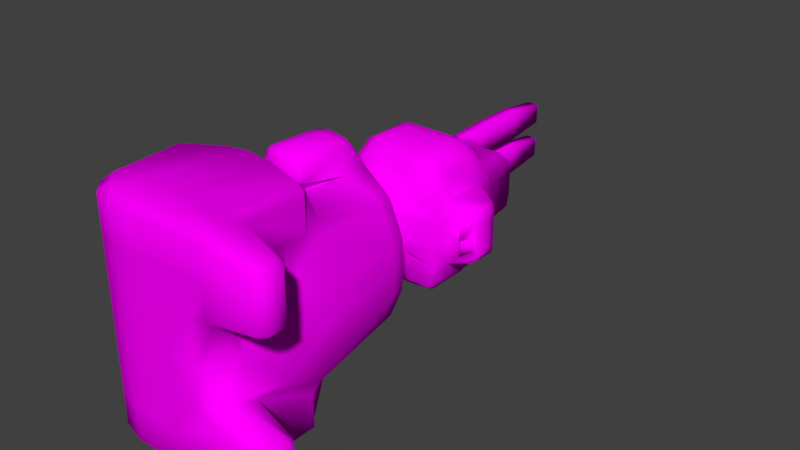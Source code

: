 # Source: rabbit.blend  (saved by Blender 2.79.0; exported with 4.5.12 LTS)
import bpy
from mathutils import Matrix  # noqa: F401  (used for matrix-valued properties, if any)

bpy.ops.wm.read_factory_settings(use_empty=True)
scene = bpy.context.scene
scene.name = 'Scene'

# ---- collections
col_collection_1 = bpy.data.collections.new('Collection 1'); scene.collection.children.link(col_collection_1)

# ---- images (referenced by path relative to the original .blend; pixels are not part of the script)
import os
ASSET_DIR = os.environ.get("B2B_ASSET_DIR", "")  # directory of the original .blend (textures are referenced by path, not embedded)
HERE = os.path.dirname(os.path.abspath(__file__))  # packed textures are extracted next to this script under _unpacked/

def load_image(name, relpath, width, height, colorspace="sRGB"):
    """Load a texture the original file referenced (path relative to the .blend, or extracted next to this script)."""
    p = next((c for c in (os.path.join(HERE, relpath), os.path.join(ASSET_DIR, relpath)) if relpath and os.path.exists(c)), "")
    if p:
        img = bpy.data.images.load(p, check_existing=True)
        img.name = name
    else:  # same state as the original file: an image datablock whose file is absent (Cycles renders it pink)
        img = bpy.data.images.new(name, width, height)
        img.source = "FILE"
        img.filepath = "//" + (relpath or name)
    img.colorspace_settings.name = colorspace
    return img
img_rabbit = load_image('rabbit', 'rabbit.png', 1024, 1024, 'sRGB')

# ---- materials (node trees are filled in below, after node groups)
mat_material_001 = bpy.data.materials.new('Material.001')
mat_material_001.alpha_threshold = 0.0
mat_material_001.roughness = 0.5

# ---- material node trees
mat_material_001.use_nodes = True; mat_material_001.node_tree.nodes.clear()
_N = mat_material_001.node_tree.nodes; _L = mat_material_001.node_tree.links
n0 = _N.new('ShaderNodeOutputMaterial'); n0.name = 'Material Output'; n0.location = (300, 300)
n1 = _N.new('ShaderNodeBsdfDiffuse'); n1.name = 'Diffuse BSDF'; n1.location = (10, 300)
n2 = _N.new('ShaderNodeTexImage'); n2.name = 'Image Texture'; n2.location = (-180, 300)
n2.width = 140
n2.image = img_rabbit
_L.new(n1.outputs[0], n0.inputs[0])
_L.new(n2.outputs[0], n1.inputs[0])
n0.is_active_output = True

# ---- world
world_world = bpy.data.worlds.new('World'); scene.world = world_world
world_world.color = (0.05088, 0.05088, 0.05088)
world_world.use_sun_shadow = False
world_world.sun_shadow_jitter_overblur = 0.0
world_world.cycles.sampling_method = 'MANUAL'

# ---- meshes
me_cube = bpy.data.meshes.new('Cube')
me_cube.from_pydata([(0.2256, -0.4823, -0.2256), (-0.1926, -0.3576, -0.2256), (0.2256, -0.35, -0.2256), (0.2648, -0.1381, -0.07525), (-0.09119, 0.2714, -0.03919), (-0.2418, -0.1628, -0.1128), (0.09119, 0.2714, -0.03919), (-0.2294, -0.3576, -0.1128), (-0.09718, 0.3448, -0.03837), (0.09183, 0.3448, -0.03837), (0.235, 0.1353, -0.0795), (-0.2295, 0.07232, -0.1128), (0.0752, -0.4823, -0.2256), (-0.0752, -0.4823, -0.2256), (-0.0752, -0.06207, -0.2256), (0.0752, -0.06207, -0.2256), (-0.0752, -0.381, -0.3542), (0.0752, -0.381, -0.3542), (-0.0752, -0.4823, -0.1128), (0.0752, -0.4823, -0.1128), (-0.09718, 0.5855, -0.03837), (-0.0752, 0.1353, -0.2256), (0.0752, 0.1353, -0.2256), (-0.09718, 0.5855, -0.1002), (-0.01431, -0.4823, -0.2256), (-0.01431, 0.2382, -0.2256), (0.09183, 0.606, -0.1264), (0.1943, 0.3621, -0.03837), (0.1943, 0.3621, -0.1002), (0.2113, 0.5855, -0.03837), (0.2113, 0.5855, -0.1002), (-0.09718, 0.7656, -0.03837), (-0.09718, 0.7613, -0.07582), (0.09183, 0.7936, -0.03837), (0.154, 0.778, -0.03837), (-0.01431, -0.04969, -0.2256), (-0.01431, -0.381, -0.3542), (-0.01431, -0.4823, -0.1128), (-0.02065, 0.3448, -0.1002), (-0.01431, 0.1353, -0.2256), (-0.01431, 0.1353, -0.3257), (-0.01735, 0.2714, -0.09881), (-0.02065, 0.606, -0.1264), (-0.02065, 0.7936, -0.01953), (-0.05593, 0.2327, -0.2069), (-0.05824, 0.3448, -0.1002), (-0.05361, 0.2714, -0.09881), (-0.05824, 0.606, -0.1264), (-0.05824, 0.7947, -0.01953), (-0.05824, 0.778, -0.1002), (-0.01735, 1.181, -0.02876), (-0.01735, 1.181, -0.09107), (-0.05361, 1.181, -0.02876), (-0.05361, 1.181, -0.09107), (-0.05361, 0.9065, -0.1092), (-0.05361, 1.044, -0.1092), (-0.01735, 1.044, -0.1092), (-0.01735, 0.9065, -0.1092), (-0.05361, 0.9065, -0.01066), (-0.05361, 1.044, -0.01066), (-0.01735, 1.044, -0.01066), (-0.01735, 0.9065, -0.01066), (-0.09718, 0.6239, -0.08155), (0.1766, 0.6239, -0.03837), (0.09183, 0.6239, -0.1002), (-0.09718, 0.6239, -0.03837), (-0.02065, 0.6239, -0.1002), (-0.05824, 0.6239, -0.1002), (0.1652, 0.606, -0.1264), (-0.12, 0.4039, -0.1002), (-0.12, 0.511, -0.1002), (-0.1313, 0.511, -0.03837), (-0.1313, 0.4039, -0.03837), (0.2113, 0.5396, -0.1002), (0.2113, 0.4039, -0.1002), (0.2113, 0.5396, -0.03837), (0.2113, 0.4039, -0.03837), (-0.08379, 0.4084, -0.2015), (-0.08379, 0.5118, -0.2015), (0.09119, 0.5118, -0.2157), (0.09119, 0.4084, -0.2157), (0.1512, 0.5118, -0.208), (0.1512, 0.4084, -0.208), (-0.01735, 0.4084, -0.2157), (-0.01735, 0.5118, -0.2157), (-0.05361, 0.4084, -0.2157), (-0.05361, 0.5118, -0.2157), (0.2965, 0.4953, -0.03837), (0.2965, 0.4196, -0.03837), (0.2856, 0.5009, -0.0798), (0.2856, 0.4176, -0.03837), (0.2759, 0.4158, -0.03837), (0.2687, 0.3772, -0.03919), (0.2632, 0.3848, -0.03919), (0.2687, 0.3772, -0.002213), (0.2632, 0.3848, -0.002213), (-0.09119, 0.5837, -0.1696), (-0.08379, 0.5453, -0.2015), (0.09119, 0.5925, -0.1706), (0.09119, 0.5453, -0.2157), (0.1512, 0.5453, -0.208), (0.156, 0.5925, -0.1706), (0.1772, 0.5693, -0.167), (-0.01735, 0.5453, -0.2157), (-0.01735, 0.5925, -0.1706), (-0.05361, 0.5453, -0.2157), (-0.05361, 0.5925, -0.1706), (-0.08563, 0.3621, -0.1638), (0.09183, 0.3621, -0.1734), (0.1742, 0.3621, -0.1734), (-0.02065, 0.3621, -0.1734), (-0.05824, 0.3621, -0.1734), (0.189, 0.5224, -0.1662), (0.1878, 0.4084, -0.1686), (-0.09119, 0.2714, -0.07019), (-0.07048, 0.2714, -0.0909), (-0.1391, 0.2382, -0.1689), (-0.1639, 0.2382, -0.1442), (0.06257, 0.2714, -0.09881), (0.09119, 0.2714, -0.07019), (0.161, 0.2071, -0.1511), (-0.07572, 0.3448, -0.09196), (-0.09718, 0.3448, -0.0705), (-0.1114, 0.3882, -0.1002), (-0.09189, 0.3621, -0.1293), (0.09183, 0.3448, -0.0705), (0.06217, 0.3448, -0.1002), (0.06995, 0.3621, -0.136), (0.1263, 0.3621, -0.08384), (-0.05368, -0.02056, -0.2598), (-0.0657, -0.00712, -0.2547), (0.06635, -0.00712, -0.2499), (0.05528, -0.02056, -0.2584), (-0.01431, -0.02056, -0.317), (-0.01431, -0.00712, -0.3305), (-0.01431, -0.00712, -0.2342), (-0.01431, -0.02056, -0.2484), (-0.04873, 0.1353, -0.3184), (-0.07022, 0.1353, -0.2912), (0.06523, 0.1353, -0.2931), (0.041, 0.1353, -0.3173), (-0.05677, -0.02056, -0.2825), (-0.03923, -0.02056, -0.3098), (-0.07022, -0.00712, -0.296), (-0.04873, -0.00712, -0.3232), (0.041, -0.00712, -0.3221), (0.06523, -0.00712, -0.2978), (0.02755, -0.02056, -0.3086), (0.05178, -0.02056, -0.2844), (-0.1878, 0.2134, -0.08488), (-0.1623, 0.2382, -0.07435), (0.2009, 0.2071, -0.06965), (0.2264, 0.1822, -0.0795), (-0.0752, 0.2134, -0.2256), (0.0752, 0.2134, -0.2256), (0.0478, 0.2338, -0.2146), (-0.01431, 0.2208, -0.2702), (-0.01431, 0.1753, -0.3178), (-0.03669, 0.2208, -0.2629), (-0.04873, 0.1753, -0.3105), (-0.04539, 0.2208, -0.2519), (-0.07022, 0.1753, -0.2832), (0.0404, 0.2208, -0.2521), (0.06523, 0.1753, -0.2851), (0.03071, 0.2208, -0.2618), (0.041, 0.1753, -0.3093), (0.2256, -0.165, -0.2256), (0.1987, -0.1006, -0.2256), (0.2256, -0.1352, -0.2015), (0.2256, -0.4823, -0.3273), (0.2256, -0.4554, -0.3542), (0.1987, -0.165, -0.3542), (0.1987, -0.1381, -0.3273), (0.2256, -0.165, -0.3273), (-0.1781, -0.1897, -0.3542), (-0.1926, -0.3576, -0.3273), (-0.1657, -0.3576, -0.3542), (0.2256, -0.35, -0.3273), (0.1987, -0.4079, -0.3542), (0.2256, -0.4823, -0.1397), (0.2256, -0.4554, -0.1128), (0.166, -0.4823, -0.1128), (0.2256, -0.4079, -0.1128), (0.2256, -0.35, -0.1397), (0.2592, -0.2848, -0.1128), (0.2256, -0.381, -0.05485), (0.3749, -0.4823, -0.227), (0.4019, -0.4554, -0.227), (0.3749, -0.4823, -0.3046), (0.3749, -0.4554, -0.3252), (0.4019, -0.4554, -0.3046), (0.3749, -0.381, -0.227), (0.4019, -0.4079, -0.227), (0.3749, -0.4079, -0.3252), (0.3749, -0.381, -0.3046), (0.4019, -0.4079, -0.3046), (0.3749, -0.4823, -0.1615), (0.4019, -0.4554, -0.1615), (0.3749, -0.4554, -0.1409), (0.3749, -0.381, -0.1615), (0.3749, -0.4079, -0.1409), (0.4019, -0.4079, -0.1615), (0.0752, -0.4823, -0.3273), (0.0752, -0.4554, -0.3542), (-0.0752, -0.4554, -0.3542), (-0.0752, -0.4823, -0.3273), (-0.0752, -0.09956, -0.3273), (-0.0752, -0.1265, -0.3542), (0.0752, -0.1265, -0.3542), (0.0752, -0.09956, -0.3273), (-0.01431, -0.4823, -0.3273), (-0.01431, -0.4554, -0.3542), (-0.01431, -0.1141, -0.3542), (-0.01431, -0.08719, -0.3273), (0.1951, 0.1353, -0.1752), (0.1736, 0.1353, -0.1964), (0.1395, 0.2071, -0.1723), (0.1865, 0.1822, -0.1752), (0.165, 0.1822, -0.1964), (-0.1803, -0.1253, -0.2256), (-0.1929, -0.1397, -0.2009), (-0.2009, 0.07232, -0.1714), (-0.1762, 0.07232, -0.1962), (-0.1647, 0.2134, -0.193), (-0.1894, 0.2134, -0.1683), (-0.1926, -0.1752, -0.3273), (-0.1926, -0.4191, -0.2256), (-0.1528, -0.4589, -0.2256), (-0.1528, -0.4589, -0.1128), (-0.1926, -0.4191, -0.1128), (-0.1259, -0.432, -0.3542), (-0.1657, -0.3922, -0.3542), (-0.1528, -0.4589, -0.3273), (-0.1926, -0.4191, -0.3273), (0.09183, 0.778, -0.07515), (0.09183, 0.753, -0.1002), (0.1324, 0.753, -0.1002), (0.154, 0.7678, -0.07515), (-0.02065, 0.778, -0.07515), (-0.02065, 0.753, -0.1002), (-0.0371, 0.778, -0.1002), (-0.01735, 0.8254, -0.1006), (0.1513, 0.6406, -0.1002), (0.1766, 0.6239, -0.07515), (0.2965, 0.4953, -0.06175), (0.2844, 0.4174, -0.08015), (0.2965, 0.4196, -0.06175), (0.2256, -0.4823, 0.2256), (0.2834, -0.1381, 2.14e-08), (-0.2418, -0.1628, -1.826e-08), (0.1753, -0.4823, 1.323e-08), (-0.1926, -0.3576, 0.2256), (0.2256, -0.35, 0.2256), (-0.2294, -0.3576, -1.732e-08), (0.2256, -0.381, 1.703e-08), (0.2648, -0.1381, 0.07525), (-0.09119, 0.2714, 0.03919), (-0.2418, -0.1628, 0.1128), (0.09119, 0.2714, 0.03919), (-0.2294, -0.3576, 0.1128), (0.09119, 0.2714, 6.885e-09), (-0.09119, 0.2714, -6.885e-09), (-0.09718, 0.3448, 0.03837), (0.09183, 0.3448, 0.03837), (0.09183, 0.3448, 6.933e-09), (-0.09718, 0.3448, -7.337e-09), (-0.2295, 0.07232, -1.732e-08), (0.2404, 0.1353, 1.815e-08), (0.235, 0.1353, 0.07951), (-0.2295, 0.07232, 0.1128), (0.0752, -0.4823, 0.2256), (-0.0752, -0.4823, 0.2256), (-0.0752, -0.06207, 0.2256), (0.0752, -0.06207, 0.2256), (-0.0752, -0.4823, -5.678e-09), (0.0752, -0.4823, 5.678e-09), (-0.0752, -0.381, 0.3542), (0.0752, -0.381, 0.3542), (-0.0752, -0.4823, 0.1128), (0.0752, -0.4823, 0.1128), (-0.09718, 0.5855, 0.03837), (-0.0752, 0.1353, 0.2256), (0.0752, 0.1353, 0.2256), (-0.09718, 0.5855, 0.1002), (-0.01431, -0.4823, 0.2256), (-0.01431, 0.2382, 0.2256), (-0.09718, 0.5855, -7.337e-09), (0.09183, 0.606, 0.1264), (0.1943, 0.3621, 0.03837), (0.1943, 0.3621, 1.467e-08), (0.1943, 0.3621, 0.1002), (0.2113, 0.5855, 0.03837), (0.2113, 0.5855, 1.595e-08), (0.2113, 0.5855, 0.1002), (-0.09718, 0.7656, 0.03837), (-0.09718, 0.7613, 0.07582), (0.09183, 0.7936, 0.03837), (0.09183, 0.7936, 6.933e-09), (-0.09718, 0.7718, -7.337e-09), (0.154, 0.778, 0.03837), (0.154, 0.778, 1.163e-08), (-0.01431, -0.04969, 0.2256), (-0.01431, -0.4823, -1.08e-09), (-0.01431, -0.381, 0.3542), (-0.01431, -0.4823, 0.1128), (-0.02065, 0.3448, 0.1002), (-0.01431, 0.1353, 0.2256), (-0.01431, 0.1353, 0.3257), (-0.01735, 0.2714, 0.09881), (-0.02065, 0.606, 0.1264), (-0.02065, 0.7936, -1.559e-09), (-0.02065, 0.7936, 0.01953), (-0.05593, 0.2327, 0.2069), (-0.05824, 0.3448, 0.1002), (-0.05361, 0.2714, 0.09881), (-0.05824, 0.606, 0.1264), (-0.05824, 0.7947, -4.397e-09), (-0.05824, 0.7947, 0.01953), (-0.05824, 0.778, 0.1002), (-0.01735, 1.181, 0.02876), (-0.01735, 1.181, 0.09107), (-0.05361, 1.181, 0.02876), (-0.05361, 1.181, 0.09107), (-0.05361, 0.9065, 0.1092), (-0.05361, 1.044, 0.1092), (-0.01735, 1.044, 0.1092), (-0.01735, 0.9065, 0.1092), (-0.05361, 0.9065, 0.01066), (-0.05361, 1.044, 0.01066), (-0.01735, 1.044, 0.01066), (-0.01735, 0.9065, 0.01066), (-0.09718, 0.6239, 0.08155), (0.1766, 0.6239, 0.03837), (0.1766, 0.6239, 1.333e-08), (0.09183, 0.6239, 0.1002), (-0.09718, 0.6239, 0.03837), (-0.09718, 0.6239, -7.337e-09), (-0.02065, 0.6239, 0.1002), (-0.05824, 0.6239, 0.1002), (0.1652, 0.606, 0.1264), (-0.1313, 0.4039, -9.916e-09), (-0.1313, 0.511, -9.916e-09), (-0.12, 0.4039, 0.1002), (-0.12, 0.511, 0.1002), (-0.1313, 0.511, 0.03837), (-0.1313, 0.4039, 0.03837), (0.2113, 0.5396, 0.1002), (0.2113, 0.4039, 0.1002), (0.2113, 0.5396, 0.03837), (0.2113, 0.4039, 0.03837), (0.2113, 0.5396, 1.595e-08), (0.2113, 0.4039, 1.595e-08), (-0.08379, 0.4084, 0.2015), (-0.08379, 0.5118, 0.2015), (0.09119, 0.5118, 0.2157), (0.09119, 0.4084, 0.2157), (0.1512, 0.5118, 0.208), (0.1512, 0.4084, 0.208), (-0.01735, 0.4084, 0.2157), (-0.01735, 0.5118, 0.2157), (-0.05361, 0.4084, 0.2157), (-0.05361, 0.5118, 0.2157), (0.2965, 0.4953, 0.03837), (0.2965, 0.4196, 0.03837), (0.2965, 0.4953, 2.238e-08), (0.2965, 0.4196, 2.238e-08), (0.2856, 0.5009, 0.0798), (0.2856, 0.4176, 0.03837), (0.2856, 0.4176, 2.157e-08), (0.2759, 0.4158, 0.03837), (0.2759, 0.4158, 2.083e-08), (0.2856, 0.4176, 2.157e-08), (0.2759, 0.4158, 2.083e-08), (0.2687, 0.3772, 0.03919), (0.2632, 0.3848, 0.03919), (0.2687, 0.3772, 0.002213), (0.2632, 0.3848, 0.002213), (-0.09119, 0.5837, 0.1696), (-0.08379, 0.5453, 0.2015), (0.09119, 0.5925, 0.1706), (0.09119, 0.5453, 0.2157), (0.1512, 0.5453, 0.208), (0.156, 0.5925, 0.1706), (0.1772, 0.5693, 0.167), (-0.01735, 0.5453, 0.2157), (-0.01735, 0.5925, 0.1706), (-0.05361, 0.5453, 0.2157), (-0.05361, 0.5925, 0.1706), (-0.08563, 0.3621, 0.1638), (0.09183, 0.3621, 0.1734), (0.1742, 0.3621, 0.1734), (-0.02065, 0.3621, 0.1734), (-0.05824, 0.3621, 0.1734), (0.189, 0.5224, 0.1662), (0.1878, 0.4084, 0.1686), (-0.09119, 0.2714, 0.07019), (-0.07048, 0.2714, 0.0909), (-0.1391, 0.2382, 0.1689), (-0.1639, 0.2382, 0.1442), (0.06257, 0.2714, 0.09881), (0.09119, 0.2714, 0.07019), (0.161, 0.2071, 0.1511), (-0.07572, 0.3448, 0.09196), (-0.09718, 0.3448, 0.0705), (-0.1114, 0.3882, 0.1002), (-0.09189, 0.3621, 0.1293), (0.09183, 0.3448, 0.0705), (0.06217, 0.3448, 0.1002), (0.06995, 0.3621, 0.136), (0.1263, 0.3621, 0.08384), (-0.05368, -0.02056, 0.2598), (-0.0657, -0.00712, 0.2547), (0.06635, -0.00712, 0.2499), (0.05528, -0.02056, 0.2584), (-0.01431, -0.02056, 0.317), (-0.01431, -0.00712, 0.3305), (-0.01431, -0.00712, 0.2342), (-0.01431, -0.02056, 0.2484), (-0.04873, 0.1353, 0.3184), (-0.07022, 0.1353, 0.2912), (0.06523, 0.1353, 0.2931), (0.041, 0.1353, 0.3173), (-0.05677, -0.02056, 0.2825), (-0.03923, -0.02056, 0.3098), (-0.07022, -0.00712, 0.296), (-0.04873, -0.00712, 0.3232), (0.041, -0.00712, 0.3221), (0.06523, -0.00712, 0.2978), (0.02755, -0.02056, 0.3086), (0.05178, -0.02056, 0.2844), (0.2318, 0.1822, 1.75e-08), (0.2063, 0.2071, 1.557e-08), (-0.1623, 0.2382, -1.225e-08), (-0.1878, 0.2134, -1.418e-08), (-0.1878, 0.2134, 0.08488), (-0.1623, 0.2382, 0.07435), (0.2009, 0.2071, 0.06965), (0.2264, 0.1822, 0.07951), (-0.0752, 0.2134, 0.2256), (0.0752, 0.2134, 0.2256), (0.0478, 0.2338, 0.2146), (-0.01431, 0.2208, 0.2702), (-0.01431, 0.1753, 0.3178), (-0.03669, 0.2208, 0.2629), (-0.04873, 0.1753, 0.3105), (-0.04539, 0.2208, 0.2519), (-0.07022, 0.1753, 0.2832), (0.0404, 0.2208, 0.2521), (0.06523, 0.1753, 0.2851), (0.03071, 0.2208, 0.2618), (0.041, 0.1753, 0.3093), (0.2256, -0.165, 0.2256), (0.1987, -0.1006, 0.2256), (0.2256, -0.1352, 0.2015), (0.2256, -0.4823, 0.3273), (0.2256, -0.4554, 0.3542), (0.1987, -0.165, 0.3542), (0.1987, -0.1381, 0.3273), (0.2256, -0.165, 0.3273), (-0.1781, -0.1897, 0.3542), (-0.1926, -0.3576, 0.3273), (-0.1657, -0.3576, 0.3542), (0.2256, -0.35, 0.3273), (0.1987, -0.4079, 0.3542), (0.2256, -0.4823, 0.1397), (0.2256, -0.4554, 0.1128), (0.166, -0.4823, 0.1128), (0.2256, -0.4079, 0.1128), (0.2256, -0.35, 0.1397), (0.2592, -0.2848, 0.1128), (0.2256, -0.381, 0.05485), (0.3749, -0.4823, 0.227), (0.4019, -0.4554, 0.227), (0.3749, -0.4823, 0.3046), (0.3749, -0.4554, 0.3252), (0.4019, -0.4554, 0.3046), (0.3749, -0.381, 0.227), (0.4019, -0.4079, 0.227), (0.3749, -0.4079, 0.3252), (0.3749, -0.381, 0.3046), (0.4019, -0.4079, 0.3046), (0.3749, -0.4823, 0.1615), (0.4019, -0.4554, 0.1615), (0.3749, -0.4554, 0.1409), (0.3749, -0.381, 0.1615), (0.3749, -0.4079, 0.1409), (0.4019, -0.4079, 0.1615), (0.0752, -0.4823, 0.3273), (0.0752, -0.4554, 0.3542), (-0.0752, -0.4554, 0.3542), (-0.0752, -0.4823, 0.3273), (-0.0752, -0.09956, 0.3273), (-0.0752, -0.1265, 0.3542), (0.0752, -0.1265, 0.3542), (0.0752, -0.09956, 0.3273), (-0.01431, -0.4823, 0.3273), (-0.01431, -0.4554, 0.3542), (-0.01431, -0.1141, 0.3542), (-0.01431, -0.08719, 0.3273), (0.1951, 0.1353, 0.1752), (0.1736, 0.1353, 0.1964), (0.1395, 0.2071, 0.1723), (0.1865, 0.1822, 0.1752), (0.165, 0.1822, 0.1964), (-0.1803, -0.1253, 0.2256), (-0.1929, -0.1397, 0.2009), (-0.2009, 0.07232, 0.1714), (-0.1762, 0.07232, 0.1962), (-0.1647, 0.2134, 0.193), (-0.1894, 0.2134, 0.1683), (-0.1926, -0.1752, 0.3273), (-0.1926, -0.4191, 0.2256), (-0.1528, -0.4589, 0.2256), (-0.1926, -0.4191, -1.454e-08), (-0.1528, -0.4589, -1.153e-08), (-0.1528, -0.4589, 0.1128), (-0.1926, -0.4191, 0.1128), (-0.1259, -0.432, 0.3542), (-0.1657, -0.3922, 0.3542), (-0.1528, -0.4589, 0.3273), (-0.1926, -0.4191, 0.3273), (0.09183, 0.778, 0.07515), (0.09183, 0.753, 0.1002), (0.1324, 0.753, 0.1002), (0.154, 0.7678, 0.07515), (-0.02065, 0.778, 0.07515), (-0.02065, 0.753, 0.1002), (-0.0371, 0.778, 0.1002), (-0.01735, 0.8254, 0.1006), (0.1513, 0.6406, 0.1002), (0.1766, 0.6239, 0.07515), (0.2965, 0.4953, 0.06175), (0.2844, 0.4174, 0.08015), (0.2965, 0.4196, 0.06175)], [], [(182, 180, 198, 200), (219, 14, 206, 225), (151, 431, 430, 152), (150, 117, 224, 149), (166, 2, 177, 173), (1, 220, 225, 175), (261, 4, 150, 432), (185, 184, 3, 248, 254), (228, 227, 13, 18), (176, 174, 207, 16), (170, 178, 193, 189), (166, 168, 183, 2), (0, 169, 188, 186), (260, 6, 9, 264), (13, 227, 232, 205), (17, 208, 171, 178), (250, 180, 182, 185, 254), (155, 216, 218, 154), (10, 152, 430, 267), (22, 154, 218, 215), (4, 261, 265, 8), (211, 36, 17, 203), (192, 187, 190, 195), (0, 12, 202, 169), (253, 249, 5, 7), (2, 183, 199, 191), (179, 0, 186, 196), (154, 22, 139, 163), (115, 121, 45, 46), (149, 11, 266, 433), (28, 128, 127, 108, 109), (15, 22, 215, 167), (40, 140, 145, 134), (41, 38, 126, 118), (222, 223, 153, 21), (275, 19, 181, 250), (249, 266, 11, 5), (15, 167, 172, 209), (219, 222, 21, 14), (7, 5, 220, 1), (35, 39, 22, 15), (21, 138, 143, 130), (25, 155, 162, 164, 156), (123, 122, 8, 72, 69), (176, 231, 233, 175), (3, 10, 267, 248), (226, 1, 175, 233), (12, 24, 210, 202), (203, 17, 178, 170), (14, 35, 213, 206), (177, 2, 191, 194), (212, 36, 16, 207), (11, 149, 224, 221), (36, 212, 208, 17), (4, 114, 117, 150), (44, 116, 115, 46), (514, 228, 18, 274), (37, 24, 12, 19), (228, 514, 513, 229), (39, 21, 130, 135), (158, 156, 157, 159), (139, 22, 131, 146), (22, 39, 135, 131), (67, 62, 32, 49), (62, 65, 31, 32), (30, 73, 112, 102), (302, 37, 19, 275), (70, 71, 20, 23), (75, 73, 30, 29), (71, 341, 286, 20), (350, 75, 29, 292), (241, 240, 49, 54, 57), (63, 243, 237, 34), (79, 84, 103, 99), (26, 68, 101, 98), (23, 47, 106, 96), (79, 99, 100, 81), (264, 9, 27, 289), (242, 64, 235, 236), (43, 33, 234, 238), (310, 297, 33, 43), (33, 297, 300, 34), (333, 63, 34, 300), (56, 55, 53, 51), (65, 336, 298, 31), (42, 26, 98, 104), (234, 33, 34, 237), (40, 134, 144, 137), (129, 136, 135, 130), (74, 28, 109, 113), (46, 45, 38, 41), (40, 157, 165, 140), (274, 18, 37, 302), (25, 158, 160, 44), (13, 205, 210, 24), (316, 310, 43, 48), (46, 41, 25, 44), (210, 205, 204, 211), (18, 13, 24, 37), (6, 119, 125, 9), (134, 133, 142, 144), (35, 15, 209, 213), (158, 25, 156), (166, 167, 168), (86, 78, 97, 105), (31, 48, 49, 32), (47, 42, 104, 106), (43, 238, 241, 57, 61), (52, 50, 51, 53), (55, 59, 52, 53), (60, 56, 51, 50), (59, 60, 50, 52), (48, 43, 61, 58), (58, 61, 60, 59), (29, 30, 243, 63), (61, 57, 56, 60), (49, 48, 58, 54), (54, 58, 59, 55), (66, 67, 49, 240, 239), (57, 54, 55, 56), (42, 47, 67, 66), (26, 42, 66, 64), (298, 316, 48, 31), (20, 286, 336, 65), (242, 68, 26, 64), (23, 20, 65, 62), (47, 23, 62, 67), (38, 45, 111, 110), (84, 86, 105, 103), (83, 85, 86, 84), (80, 83, 84, 79), (102, 101, 68, 30), (73, 74, 113, 112), (9, 125, 128, 28, 27), (69, 70, 78, 77), (127, 126, 38, 110, 108), (80, 79, 81, 82), (85, 77, 78, 86), (364, 365, 88, 87), (90, 246, 88), (27, 28, 74, 76), (292, 29, 63, 333), (124, 123, 69, 77, 107), (69, 72, 71, 70), (8, 265, 340, 72), (244, 89, 73, 75, 87), (76, 74, 245, 246, 91), (371, 90, 88, 365), (90, 371, 94, 92), (364, 87, 75, 350), (91, 246, 90), (351, 76, 91, 372), (88, 246, 244, 87), (72, 340, 341, 71), (225, 206, 207, 174), (19, 12, 0, 179, 181), (21, 153, 161, 138), (187, 192, 201, 197), (95, 93, 92, 94), (371, 372, 95, 94), (372, 91, 93, 95), (91, 90, 92, 93), (100, 101, 102), (104, 98, 99, 103), (98, 101, 100, 99), (106, 104, 103, 105), (96, 106, 105, 97), (70, 23, 96, 97, 78), (83, 80, 108, 110), (109, 108, 80, 82), (85, 83, 110, 111), (77, 85, 111, 107), (45, 121, 124, 107, 111), (113, 109, 82), (102, 112, 81, 100), (112, 113, 82, 81), (114, 115, 116, 117), (118, 119, 120), (121, 122, 123, 124), (125, 126, 127, 128), (114, 122, 121, 115), (125, 119, 118, 126), (114, 4, 8, 122), (132, 148, 146, 131), (132, 136, 133, 147, 148), (136, 132, 131, 135), (136, 129, 141, 142, 133), (141, 129, 130, 143), (134, 145, 147, 133), (163, 139, 140, 165), (146, 148, 147, 145), (144, 142, 141, 143), (137, 144, 143, 138), (145, 140, 139, 146), (159, 137, 138, 161), (120, 151, 152, 217), (116, 44, 153, 223), (432, 150, 149, 433), (260, 431, 151, 6), (120, 119, 6, 151), (160, 158, 159, 161), (164, 162, 163, 165), (44, 160, 161, 153), (156, 164, 165, 157), (162, 155, 154, 163), (171, 172, 173), (179, 180, 181), (182, 183, 184, 185), (188, 189, 190), (193, 194, 195), (196, 197, 198), (199, 200, 201), (170, 189, 188, 169), (205, 232, 230, 204), (230, 231, 176, 16, 204), (209, 172, 171, 208), (166, 173, 172, 167), (173, 177, 178, 171), (196, 186, 187, 197), (195, 190, 189, 193), (190, 187, 186, 188), (192, 195, 194, 191), (191, 199, 201, 192), (200, 198, 197, 201), (182, 200, 199, 183), (177, 194, 193, 178), (198, 180, 179, 196), (169, 202, 203, 170), (206, 213, 212, 207), (174, 176, 175, 225), (213, 209, 208, 212), (202, 210, 211, 203), (36, 211, 204, 16), (168, 214, 10, 3), (120, 217, 218, 216), (215, 218, 217, 214), (214, 168, 167, 215), (214, 217, 152, 10), (222, 219, 220, 221), (116, 223, 224, 117), (223, 222, 221, 224), (225, 220, 219), (5, 11, 221, 220), (7, 229, 513, 253), (227, 228, 229, 226), (230, 232, 233, 231), (226, 233, 232, 227), (229, 7, 1, 226), (241, 238, 240), (242, 243, 30, 68), (238, 234, 235, 239), (234, 237, 236, 235), (237, 243, 242, 236), (64, 66, 239, 235), (27, 76, 351, 289), (244, 246, 245, 89), (89, 245, 74, 73), (155, 118, 120, 216), (41, 118, 155, 25), (137, 159, 157, 40), (14, 21, 39, 35), (239, 240, 238), (180, 250, 181), (183, 168, 184), (168, 3, 184), (467, 485, 483, 465), (504, 510, 491, 272), (436, 437, 430, 431), (435, 434, 509, 398), (451, 458, 462, 252), (251, 460, 510, 505), (261, 432, 435, 256), (470, 254, 248, 255, 469), (515, 278, 271, 512), (461, 276, 492, 459), (455, 474, 478, 463), (451, 252, 468, 453), (247, 471, 473, 454), (260, 264, 263, 258), (271, 490, 519, 512), (277, 463, 456, 493), (250, 254, 470, 467, 465), (440, 439, 503, 501), (268, 267, 430, 437), (282, 500, 503, 439), (256, 262, 265, 261), (496, 488, 277, 303), (477, 480, 475, 472), (247, 454, 487, 270), (253, 259, 257, 249), (252, 476, 484, 468), (464, 481, 471, 247), (439, 448, 420, 282), (396, 314, 313, 402), (434, 433, 266, 269), (290, 390, 389, 408, 409), (273, 452, 500, 282), (307, 415, 426, 421), (308, 399, 407, 305), (507, 281, 438, 508), (275, 250, 466, 279), (249, 257, 269, 266), (273, 494, 457, 452), (504, 272, 281, 507), (259, 251, 505, 257), (301, 273, 282, 306), (281, 411, 424, 419), (285, 441, 449, 447, 440), (404, 342, 345, 262, 403), (461, 460, 520, 518), (255, 248, 267, 268), (511, 520, 460, 251), (270, 487, 495, 284), (488, 455, 463, 277), (272, 491, 498, 301), (462, 479, 476, 252), (497, 492, 276, 303), (269, 506, 509, 434), (303, 277, 493, 497), (256, 435, 398, 395), (312, 314, 396, 397), (514, 274, 278, 515), (304, 279, 270, 284), (515, 516, 513, 514), (306, 416, 411, 281), (443, 444, 442, 441), (420, 427, 412, 282), (282, 412, 416, 306), (338, 318, 295, 331), (331, 295, 294, 335), (293, 383, 393, 346), (302, 275, 279, 304), (343, 283, 280, 344), (348, 291, 293, 346), (344, 280, 286, 341), (350, 292, 291, 348), (528, 326, 323, 318, 527), (332, 299, 524, 530), (354, 380, 384, 359), (287, 379, 382, 339), (283, 377, 387, 315), (354, 356, 381, 380), (264, 289, 288, 263), (529, 523, 522, 334), (311, 525, 521, 296), (310, 311, 296, 297), (296, 299, 300, 297), (333, 300, 299, 332), (325, 320, 322, 324), (335, 294, 298, 336), (309, 385, 379, 287), (521, 524, 299, 296), (307, 418, 425, 415), (410, 411, 416, 417), (347, 394, 390, 290), (314, 308, 305, 313), (307, 421, 450, 442), (274, 302, 304, 278), (285, 312, 445, 443), (271, 284, 495, 490), (316, 317, 311, 310), (314, 312, 285, 308), (495, 496, 489, 490), (278, 304, 284, 271), (258, 263, 406, 400), (415, 425, 423, 414), (301, 498, 494, 273), (443, 441, 285), (451, 453, 452), (361, 386, 378, 353), (294, 295, 318, 317), (315, 387, 385, 309), (311, 330, 326, 528, 525), (321, 322, 320, 319), (324, 322, 321, 328), (329, 319, 320, 325), (328, 321, 319, 329), (317, 327, 330, 311), (327, 328, 329, 330), (291, 332, 530, 293), (330, 329, 325, 326), (318, 323, 327, 317), (323, 324, 328, 327), (337, 526, 527, 318, 338), (326, 325, 324, 323), (309, 337, 338, 315), (287, 334, 337, 309), (298, 294, 317, 316), (280, 335, 336, 286), (529, 334, 287, 339), (283, 331, 335, 280), (315, 338, 331, 283), (305, 391, 392, 313), (359, 384, 386, 361), (358, 359, 361, 360), (355, 354, 359, 358), (383, 293, 339, 382), (346, 393, 394, 347), (263, 288, 290, 409, 406), (342, 352, 353, 343), (408, 389, 391, 305, 407), (355, 357, 356, 354), (360, 361, 353, 352), (364, 362, 363, 365), (367, 363, 533), (288, 349, 347, 290), (292, 333, 332, 291), (405, 388, 352, 342, 404), (342, 343, 344, 345), (262, 345, 340, 265), (531, 362, 348, 346, 366), (349, 369, 533, 532, 347), (371, 365, 363, 367), (367, 373, 375, 371), (364, 350, 348, 362), (369, 367, 533), (351, 372, 369, 349), (351, 370, 372), (363, 362, 531, 533), (345, 344, 341, 340), (370, 368, 371, 372), (368, 365, 371), (510, 459, 492, 491), (279, 466, 464, 247, 270), (281, 419, 446, 438), (472, 482, 486, 477), (376, 375, 373, 374), (371, 375, 376, 372), (372, 376, 374, 369), (369, 374, 373, 367), (381, 383, 382), (385, 384, 380, 379), (379, 380, 381, 382), (387, 386, 384, 385), (377, 378, 386, 387), (343, 353, 378, 377, 283), (358, 391, 389, 355), (390, 357, 355, 389), (360, 392, 391, 358), (352, 388, 392, 360), (313, 392, 388, 405, 402), (394, 357, 390), (383, 381, 356, 393), (393, 356, 357, 394), (395, 398, 397, 396), (399, 401, 400), (402, 405, 404, 403), (406, 409, 408, 407), (395, 396, 402, 403), (406, 407, 399, 400), (395, 403, 262, 256), (413, 412, 427, 429), (413, 429, 428, 414, 417), (417, 416, 412, 413), (417, 414, 423, 422, 410), (422, 424, 411, 410), (415, 414, 428, 426), (448, 450, 421, 420), (427, 426, 428, 429), (425, 424, 422, 423), (418, 419, 424, 425), (426, 427, 420, 421), (444, 446, 419, 418), (401, 502, 437, 436), (397, 508, 438, 312), (432, 433, 434, 435), (260, 258, 436, 431), (401, 436, 258, 400), (445, 446, 444, 443), (449, 450, 448, 447), (312, 438, 446, 445), (441, 442, 450, 449), (447, 448, 439, 440), (456, 458, 457), (464, 466, 465), (467, 470, 469, 468), (473, 475, 474), (478, 480, 479), (481, 483, 482), (484, 486, 485), (455, 454, 473, 474), (490, 489, 517, 519), (517, 489, 276, 461, 518), (494, 493, 456, 457), (451, 452, 457, 458), (458, 456, 463, 462), (481, 482, 472, 471), (480, 478, 474, 475), (475, 473, 471, 472), (477, 476, 479, 480), (476, 477, 486, 484), (485, 486, 482, 483), (467, 468, 484, 485), (462, 463, 478, 479), (483, 481, 464, 465), (454, 455, 488, 487), (491, 492, 497, 498), (459, 510, 460, 461), (498, 497, 493, 494), (487, 488, 496, 495), (303, 276, 489, 496), (453, 255, 268, 499), (401, 501, 503, 502), (500, 499, 502, 503), (499, 500, 452, 453), (499, 268, 437, 502), (507, 506, 505, 504), (397, 398, 509, 508), (508, 509, 506, 507), (510, 504, 505), (257, 505, 506, 269), (259, 253, 513, 516), (512, 511, 516, 515), (517, 518, 520, 519), (511, 512, 519, 520), (516, 511, 251, 259), (528, 527, 525), (529, 339, 293, 530), (525, 526, 522, 521), (521, 522, 523, 524), (524, 523, 529, 530), (334, 522, 526, 337), (288, 289, 351, 349), (531, 366, 532, 533), (366, 346, 347, 532), (440, 501, 401, 399), (308, 285, 440, 399), (418, 307, 442, 444), (272, 301, 306, 281), (526, 525, 527), (465, 466, 250), (468, 469, 453), (453, 469, 255)])
me_cube.polygons.foreach_set('use_smooth', [True] * 533)
_uv = me_cube.uv_layers.new(name='UVMap')
_uv.uv.foreach_set('vector', [0.9414, 0.791, 0.929, 0.814, 0.8554, 0.7743, 0.8678, 0.7513, 0.786, 0.5626, 0.7879, 0.6376, 0.7334, 0.6215, 0.7268, 0.5621, 0.3113, 0.5183, 0.2987, 0.5622, 0.2753, 0.5561, 0.2919, 0.5087, 0.4983, 0.3325, 0.4599, 0.339, 0.4458, 0.3243, 0.4862, 0.3131, 0.6504, 0.7769, 0.5453, 0.7632, 0.557, 0.7046, 0.6415, 0.7271, 0.6943, 0.4638, 0.7941, 0.5462, 0.7268, 0.5621, 0.6667, 0.5129, 0.5662, 0.3694, 0.5393, 0.3833, 0.4983, 0.3325, 0.5452, 0.3159, 0.05633, 0.301, 0.1055, 0.3368, 0.1328, 0.4125, 0.09936, 0.4447, 0.0208, 0.3113, 0.1787, 0.1232, 0.1885, 0.1675, 0.1636, 0.1768, 0.142, 0.1369, 0.6557, 0.5273, 0.7133, 0.5669, 0.7172, 0.6154, 0.6194, 0.5536, 0.8394, 0.9279, 0.8295, 0.9562, 0.7643, 0.8828, 0.7838, 0.8654, 0.1827, 0.3453, 0.1851, 0.3634, 0.1024, 0.3017, 0.1376, 0.2876, 0.8875, 0.8681, 0.853, 0.912, 0.7962, 0.8515, 0.8225, 0.8179, 0.3931, 0.5781, 0.4011, 0.55, 0.4512, 0.5705, 0.4418, 0.596, 0.5755, 0.4456, 0.6236, 0.4434, 0.6203, 0.4974, 0.5783, 0.506, 0.5773, 0.6185, 0.6867, 0.6745, 0.6454, 0.7115, 0.5338, 0.6759, 0.008749, 0.2277, 0.08021, 0.2581, 0.08222, 0.2808, 0.05633, 0.301, 0.0208, 0.3113, 0.3781, 0.4206, 0.3425, 0.4572, 0.3231, 0.4473, 0.3614, 0.4216, 0.2665, 0.4988, 0.2919, 0.5087, 0.2753, 0.5561, 0.2455, 0.5438, 0.3337, 0.3981, 0.3614, 0.4216, 0.3231, 0.4473, 0.3021, 0.4367, 0.5393, 0.3833, 0.5662, 0.3694, 0.5948, 0.4146, 0.5712, 0.4295, 0.5674, 0.5541, 0.6012, 0.5782, 0.5773, 0.6185, 0.54, 0.5983, 0.8625, 0.6959, 0.8383, 0.6922, 0.8462, 0.6554, 0.867, 0.6598, 0.1193, 0.2438, 0.1295, 0.2085, 0.1498, 0.2249, 0.1373, 0.2408, 0.2482, 0.0556, 0.3709, 0.1021, 0.3352, 0.1627, 0.2408, 0.121, 0.9631, 0.7123, 0.9557, 0.759, 0.8748, 0.7341, 0.8823, 0.6991, 0.9167, 0.8309, 0.8875, 0.8681, 0.8225, 0.8179, 0.8448, 0.7896, 0.03572, 0.8029, 0.07913, 0.7849, 0.0949, 0.8228, 0.07086, 0.8276, 0.4964, 0.4122, 0.5366, 0.4541, 0.5267, 0.4629, 0.4865, 0.4235, 0.4862, 0.3131, 0.4309, 0.2491, 0.488, 0.2045, 0.5366, 0.2931, 0.4799, 0.09255, 0.5251, 0.0871, 0.5574, 0.1256, 0.5401, 0.1478, 0.4871, 0.1412, 0.2673, 0.337, 0.3337, 0.3981, 0.3021, 0.4367, 0.2109, 0.3616, 0.1169, 0.6359, 0.121, 0.6092, 0.1953, 0.6264, 0.1869, 0.6567, 0.4683, 0.446, 0.5091, 0.4806, 0.4727, 0.526, 0.4241, 0.4959, 0.3918, 0.2857, 0.4346, 0.3349, 0.4086, 0.3678, 0.3804, 0.3439, 0.02689, 0.1511, 0.09142, 0.1864, 0.07636, 0.2262, 0.008749, 0.2277, 0.3709, 0.1021, 0.488, 0.2045, 0.4309, 0.2491, 0.3352, 0.1627, 0.7485, 0.7173, 0.6912, 0.7675, 0.658, 0.7226, 0.7016, 0.684, 0.3127, 0.2282, 0.3918, 0.2857, 0.3804, 0.3439, 0.3091, 0.2854, 0.2408, 0.121, 0.3352, 0.1627, 0.3151, 0.2137, 0.2277, 0.1695, 0.2971, 0.3101, 0.3616, 0.3658, 0.3337, 0.3981, 0.2673, 0.337, 0.08517, 0.6962, 0.1046, 0.6668, 0.1744, 0.6927, 0.1656, 0.7139, 0.04353, 0.6281, 0.04335, 0.5921, 0.06516, 0.5994, 0.06911, 0.6057, 0.06883, 0.6287, 0.6886, 0.1265, 0.6696, 0.09719, 0.6781, 0.07833, 0.7179, 0.09585, 0.6992, 0.1311, 0.6557, 0.5273, 0.6438, 0.5173, 0.6441, 0.4982, 0.6667, 0.5129, 0.1328, 0.4125, 0.2665, 0.4988, 0.2455, 0.5438, 0.09936, 0.4447, 0.658, 0.4497, 0.6943, 0.4638, 0.6667, 0.5129, 0.6441, 0.4982, 0.1295, 0.2085, 0.1467, 0.1879, 0.1638, 0.211, 0.1498, 0.2249, 0.54, 0.5983, 0.5773, 0.6185, 0.5338, 0.6759, 0.5018, 0.6781, 0.7879, 0.6376, 0.7766, 0.6722, 0.7256, 0.6494, 0.7334, 0.6215, 0.971, 0.6571, 0.9631, 0.7123, 0.8823, 0.6991, 0.8864, 0.6576, 0.7099, 0.6417, 0.6012, 0.5782, 0.6194, 0.5536, 0.7172, 0.6154, 0.4309, 0.2491, 0.4862, 0.3131, 0.4458, 0.3243, 0.4043, 0.2731, 0.6012, 0.5782, 0.7099, 0.6417, 0.6867, 0.6745, 0.5773, 0.6185, 0.5393, 0.3833, 0.5155, 0.3949, 0.4599, 0.339, 0.4983, 0.3325, 0.416, 0.3822, 0.4462, 0.3507, 0.4964, 0.4122, 0.4865, 0.4235, 0.1646, 0.05991, 0.1787, 0.1232, 0.142, 0.1369, 0.1106, 0.07727, 0.1179, 0.1534, 0.1467, 0.1879, 0.1295, 0.2085, 0.09142, 0.1864, 0.1787, 0.1232, 0.1646, 0.05991, 0.201, 0.0557, 0.206, 0.1195, 0.07999, 0.7302, 0.08517, 0.6962, 0.1656, 0.7139, 0.1517, 0.7401, 0.06546, 0.6398, 0.06883, 0.6287, 0.09914, 0.6321, 0.09487, 0.6466, 0.0949, 0.8228, 0.07913, 0.7849, 0.1477, 0.7742, 0.1657, 0.7901, 0.07913, 0.7849, 0.07999, 0.7302, 0.1517, 0.7401, 0.1477, 0.7742, 0.8236, 0.2184, 0.8329, 0.1892, 0.9047, 0.2129, 0.907, 0.2318, 0.8329, 0.1892, 0.8459, 0.1627, 0.9203, 0.201, 0.9047, 0.2129, 0.3527, 0.8652, 0.3245, 0.8631, 0.3199, 0.8223, 0.3453, 0.8225, 0.07366, 0.1003, 0.1179, 0.1534, 0.09142, 0.1864, 0.02689, 0.1511, 0.7606, 0.1621, 0.7782, 0.1259, 0.824, 0.1512, 0.8046, 0.1863, 0.8156, 0.4474, 0.7878, 0.4204, 0.8078, 0.3997, 0.836, 0.4267, 0.7782, 0.1259, 0.7896, 0.1044, 0.8356, 0.1295, 0.824, 0.1512, 0.8328, 0.4644, 0.8156, 0.4474, 0.836, 0.4267, 0.8532, 0.4439, 0.439, 0.9148, 0.4014, 0.9052, 0.4005, 0.8934, 0.4956, 0.8941, 0.4969, 0.9128, 0.8599, 0.4034, 0.8431, 0.3843, 0.9115, 0.3367, 0.9297, 0.3443, 0.3312, 0.7662, 0.3502, 0.7185, 0.3646, 0.7243, 0.3461, 0.7718, 0.4009, 0.7997, 0.3733, 0.8367, 0.3592, 0.8147, 0.3764, 0.7863, 0.4245, 0.674, 0.4238, 0.7091, 0.3977, 0.714, 0.3958, 0.6972, 0.3312, 0.7662, 0.3461, 0.7718, 0.3366, 0.7981, 0.3215, 0.7936, 0.554, 0.03404, 0.5517, 0.05888, 0.4843, 0.05258, 0.4868, 0.02774, 0.8415, 0.3563, 0.8285, 0.3162, 0.8994, 0.3072, 0.9005, 0.3262, 0.9506, 0.2413, 0.9404, 0.3101, 0.9184, 0.3077, 0.918, 0.2473, 0.9635, 0.2392, 0.9655, 0.3149, 0.9404, 0.3101, 0.9506, 0.2413, 0.9404, 0.3101, 0.9655, 0.3149, 0.9496, 0.3571, 0.9297, 0.3443, 0.8765, 0.4212, 0.8599, 0.4034, 0.9297, 0.3443, 0.9496, 0.3571, 0.5832, 0.9093, 0.5809, 0.8951, 0.6283, 0.8916, 0.6292, 0.8986, 0.8459, 0.1627, 0.8573, 0.1411, 0.9404, 0.1865, 0.9203, 0.201, 0.423, 0.7339, 0.4009, 0.7997, 0.3764, 0.7863, 0.3954, 0.7321, 0.9184, 0.3077, 0.9404, 0.3101, 0.9297, 0.3443, 0.9115, 0.3367, 0.1169, 0.6359, 0.1869, 0.6567, 0.1811, 0.6749, 0.112, 0.6516, 0.1693, 0.7248, 0.1606, 0.7426, 0.1517, 0.7401, 0.1656, 0.7139, 0.2457, 0.842, 0.2212, 0.8288, 0.2399, 0.7859, 0.2628, 0.803, 0.4865, 0.4235, 0.5267, 0.4629, 0.5091, 0.4806, 0.4683, 0.446, 0.1169, 0.6359, 0.09914, 0.6321, 0.1013, 0.6068, 0.121, 0.6092, 0.1106, 0.07727, 0.142, 0.1369, 0.1179, 0.1534, 0.07366, 0.1003, 0.04353, 0.6281, 0.06546, 0.6398, 0.06064, 0.6451, 0.03576, 0.6537, 0.1636, 0.1768, 0.1766, 0.2004, 0.1638, 0.211, 0.1467, 0.1879, 0.9566, 0.2144, 0.9635, 0.2392, 0.9506, 0.2413, 0.945, 0.2193, 0.4865, 0.4235, 0.4683, 0.446, 0.4, 0.3975, 0.416, 0.3822, 0.1638, 0.211, 0.1766, 0.2004, 0.1836, 0.2073, 0.1693, 0.2187, 0.142, 0.1369, 0.1636, 0.1768, 0.1467, 0.1879, 0.1179, 0.1534, 0.4011, 0.55, 0.4079, 0.5261, 0.4596, 0.5497, 0.4512, 0.5705, 0.2064, 0.7555, 0.1948, 0.7522, 0.1944, 0.7375, 0.2065, 0.7326, 0.7766, 0.6722, 0.7485, 0.7173, 0.7016, 0.684, 0.7256, 0.6494, 0.06546, 0.6398, 0.04353, 0.6281, 0.06883, 0.6287, 0.1827, 0.3453, 0.2109, 0.3616, 0.1851, 0.3634, 0.3569, 0.7031, 0.3642, 0.689, 0.3764, 0.6981, 0.3699, 0.7094, 0.9203, 0.201, 0.945, 0.2193, 0.907, 0.2318, 0.9047, 0.2129, 0.4238, 0.7091, 0.423, 0.7339, 0.3954, 0.7321, 0.3977, 0.714, 0.4066, 0.958, 0.3996, 0.9235, 0.439, 0.9148, 0.4969, 0.9128, 0.4984, 0.9674, 0.6439, 0.8844, 0.6934, 0.9046, 0.6292, 0.8986, 0.6283, 0.8916, 0.5809, 0.8951, 0.5952, 0.8512, 0.6439, 0.8844, 0.6283, 0.8916, 0.6063, 0.9588, 0.5832, 0.9093, 0.6292, 0.8986, 0.6934, 0.9046, 0.5952, 0.8512, 0.6087, 0.8325, 0.6934, 0.9046, 0.6439, 0.8844, 0.4084, 0.844, 0.4061, 0.8213, 0.4986, 0.8179, 0.497, 0.8393, 0.497, 0.8393, 0.4986, 0.8179, 0.6087, 0.8325, 0.5952, 0.8512, 0.836, 0.4267, 0.8078, 0.3997, 0.8431, 0.3843, 0.8599, 0.4034, 0.4984, 0.9674, 0.4969, 0.9128, 0.5832, 0.9093, 0.6063, 0.9588, 0.4005, 0.8934, 0.4084, 0.844, 0.497, 0.8393, 0.4956, 0.8941, 0.4956, 0.8941, 0.497, 0.8393, 0.5952, 0.8512, 0.5809, 0.8951, 0.8238, 0.2429, 0.8236, 0.2184, 0.907, 0.2318, 0.9075, 0.2394, 0.8982, 0.2482, 0.4969, 0.9128, 0.4956, 0.8941, 0.5809, 0.8951, 0.5832, 0.9093, 0.8031, 0.2441, 0.8021, 0.2197, 0.8236, 0.2184, 0.8238, 0.2429, 0.8086, 0.3182, 0.8031, 0.2441, 0.8238, 0.2429, 0.8285, 0.3162, 0.9404, 0.1865, 0.9566, 0.2144, 0.945, 0.2193, 0.9203, 0.201, 0.824, 0.1512, 0.8356, 0.1295, 0.8573, 0.1411, 0.8459, 0.1627, 0.8415, 0.3563, 0.8116, 0.3645, 0.8086, 0.3182, 0.8285, 0.3162, 0.8046, 0.1863, 0.824, 0.1512, 0.8459, 0.1627, 0.8329, 0.1892, 0.8021, 0.2197, 0.8046, 0.1863, 0.8329, 0.1892, 0.8236, 0.2184, 0.62, 0.1105, 0.6438, 0.1144, 0.636, 0.1621, 0.6122, 0.1582, 0.3502, 0.7185, 0.3569, 0.7031, 0.3699, 0.7094, 0.3646, 0.7243, 0.3061, 0.6973, 0.3148, 0.6826, 0.3569, 0.7031, 0.3502, 0.7185, 0.2839, 0.7478, 0.3061, 0.6973, 0.3502, 0.7185, 0.3312, 0.7662, 0.3453, 0.8225, 0.3592, 0.8147, 0.3733, 0.8367, 0.3527, 0.8652, 0.3245, 0.8631, 0.2457, 0.842, 0.2628, 0.803, 0.3199, 0.8223, 0.5517, 0.05888, 0.5506, 0.07965, 0.5251, 0.0871, 0.4799, 0.09255, 0.4843, 0.05258, 0.3374, 0.6161, 0.3931, 0.6433, 0.3642, 0.689, 0.3215, 0.6689, 0.5574, 0.1256, 0.5673, 0.1011, 0.62, 0.1105, 0.6122, 0.1582, 0.5401, 0.1478, 0.2839, 0.7478, 0.3312, 0.7662, 0.3215, 0.7936, 0.2734, 0.7766, 0.3148, 0.6826, 0.3215, 0.6689, 0.3642, 0.689, 0.3569, 0.7031, 0.2738, 0.949, 0.2299, 0.9371, 0.2359, 0.9148, 0.2798, 0.9267, 0.4072, 0.04312, 0.3976, 0.05782, 0.3997, 0.04207, 0.4843, 0.05258, 0.4799, 0.09255, 0.4508, 0.08937, 0.4552, 0.04954, 0.8532, 0.4439, 0.836, 0.4267, 0.8599, 0.4034, 0.8765, 0.4212, 0.3065, 0.6273, 0.3275, 0.6143, 0.3374, 0.6161, 0.3215, 0.6689, 0.3012, 0.6464, 0.6992, 0.1311, 0.7179, 0.09585, 0.7782, 0.1259, 0.7606, 0.1621, 0.6781, 0.07833, 0.6882, 0.05554, 0.7284, 0.07372, 0.7179, 0.09585, 0.7629, 0.4803, 0.7602, 0.4669, 0.7878, 0.4204, 0.8156, 0.4474, 0.7734, 0.4906, 0.4552, 0.04954, 0.4508, 0.08937, 0.4042, 0.07105, 0.3976, 0.05782, 0.4139, 0.04409, 0.411, 0.01655, 0.4072, 0.04312, 0.3997, 0.04207, 0.4033, 0.01533, 0.9144, 0.05876, 0.8954, 0.059, 0.8962, 0.0372, 0.9145, 0.03696, 0.7906, 0.5075, 0.7734, 0.4906, 0.8156, 0.4474, 0.8328, 0.4644, 0.4139, 0.04409, 0.3976, 0.05782, 0.4072, 0.04312, 0.4577, 0.02484, 0.4552, 0.04954, 0.4139, 0.04409, 0.4188, 0.018, 0.2359, 0.9148, 0.2396, 0.9012, 0.2835, 0.9132, 0.2798, 0.9267, 0.7179, 0.09585, 0.7284, 0.07372, 0.7896, 0.1044, 0.7782, 0.1259, 0.7268, 0.5621, 0.7334, 0.6215, 0.7172, 0.6154, 0.7133, 0.5669, 0.09142, 0.1864, 0.1295, 0.2085, 0.1193, 0.2438, 0.09184, 0.2477, 0.07636, 0.2262, 0.08517, 0.6962, 0.05113, 0.6653, 0.0864, 0.6594, 0.1046, 0.6668, 0.8383, 0.6922, 0.8625, 0.6959, 0.8564, 0.7268, 0.8356, 0.723, 0.9369, 0.03983, 0.9185, 0.03941, 0.9186, 0.03475, 0.937, 0.03516, 0.9418, 0.059, 0.9376, 0.05653, 0.9369, 0.03983, 0.9408, 0.03721, 0.9376, 0.05653, 0.9185, 0.05609, 0.9185, 0.03941, 0.9369, 0.03983, 0.9185, 0.05609, 0.9144, 0.05876, 0.9145, 0.03696, 0.9185, 0.03941, 0.3366, 0.7981, 0.3592, 0.8147, 0.3453, 0.8225, 0.3954, 0.7321, 0.3764, 0.7863, 0.3461, 0.7718, 0.3646, 0.7243, 0.3764, 0.7863, 0.3592, 0.8147, 0.3366, 0.7981, 0.3461, 0.7718, 0.3977, 0.714, 0.3954, 0.7321, 0.3646, 0.7243, 0.3699, 0.7094, 0.3958, 0.6972, 0.3977, 0.714, 0.3699, 0.7094, 0.3764, 0.6981, 0.3931, 0.6433, 0.4245, 0.674, 0.3958, 0.6972, 0.3764, 0.6981, 0.3642, 0.689, 0.3061, 0.6973, 0.2839, 0.7478, 0.25, 0.7371, 0.2788, 0.6777, 0.2399, 0.7859, 0.25, 0.7371, 0.2839, 0.7478, 0.2734, 0.7766, 0.3148, 0.6826, 0.3061, 0.6973, 0.2788, 0.6777, 0.2921, 0.6604, 0.3215, 0.6689, 0.3148, 0.6826, 0.2921, 0.6604, 0.3012, 0.6464, 0.6438, 0.1144, 0.6557, 0.1109, 0.6631, 0.1383, 0.6544, 0.1591, 0.636, 0.1621, 0.2628, 0.803, 0.2399, 0.7859, 0.2734, 0.7766, 0.3453, 0.8225, 0.3199, 0.8223, 0.3215, 0.7936, 0.3366, 0.7981, 0.3199, 0.8223, 0.2628, 0.803, 0.2734, 0.7766, 0.3215, 0.7936, 0.5155, 0.3949, 0.4964, 0.4122, 0.4462, 0.3507, 0.4599, 0.339, 0.4241, 0.4959, 0.4079, 0.5261, 0.3339, 0.4722, 0.6557, 0.1109, 0.6696, 0.09719, 0.6886, 0.1265, 0.6631, 0.1383, 0.5506, 0.07965, 0.5673, 0.1011, 0.5574, 0.1256, 0.5251, 0.0871, 0.5155, 0.3949, 0.5521, 0.4425, 0.5366, 0.4541, 0.4964, 0.4122, 0.4596, 0.5497, 0.4079, 0.5261, 0.4241, 0.4959, 0.4727, 0.526, 0.5155, 0.3949, 0.5393, 0.3833, 0.5712, 0.4295, 0.5521, 0.4425, 0.155, 0.7706, 0.1653, 0.7765, 0.1657, 0.7901, 0.1477, 0.7742, 0.155, 0.7706, 0.1606, 0.7426, 0.1948, 0.7522, 0.1827, 0.7727, 0.1653, 0.7765, 0.1606, 0.7426, 0.155, 0.7706, 0.1477, 0.7742, 0.1517, 0.7401, 0.1606, 0.7426, 0.1693, 0.7248, 0.1814, 0.725, 0.1944, 0.7375, 0.1948, 0.7522, 0.1814, 0.725, 0.1693, 0.7248, 0.1656, 0.7139, 0.1919, 0.7154, 0.2064, 0.7555, 0.1877, 0.7863, 0.1827, 0.7727, 0.1948, 0.7522, 0.09752, 0.5892, 0.1216, 0.5903, 0.121, 0.6092, 0.1013, 0.6068, 0.1657, 0.7901, 0.1653, 0.7765, 0.1827, 0.7727, 0.1877, 0.7863, 0.2065, 0.7326, 0.1944, 0.7375, 0.1814, 0.725, 0.1919, 0.7154, 0.112, 0.6516, 0.1811, 0.6749, 0.1744, 0.6927, 0.1046, 0.6668, 0.1953, 0.6264, 0.121, 0.6092, 0.1216, 0.5903, 0.1992, 0.6075, 0.09487, 0.6466, 0.112, 0.6516, 0.1046, 0.6668, 0.0864, 0.6594, 0.3339, 0.4722, 0.3113, 0.5183, 0.2919, 0.5087, 0.3149, 0.4595, 0.4462, 0.3507, 0.416, 0.3822, 0.4086, 0.3678, 0.4346, 0.3349, 0.5452, 0.3159, 0.4983, 0.3325, 0.4862, 0.3131, 0.5366, 0.2931, 0.3931, 0.5781, 0.2987, 0.5622, 0.3113, 0.5183, 0.4011, 0.55, 0.3339, 0.4722, 0.4079, 0.5261, 0.4011, 0.55, 0.3113, 0.5183, 0.06064, 0.6451, 0.06546, 0.6398, 0.09487, 0.6466, 0.0864, 0.6594, 0.06911, 0.6057, 0.06516, 0.5994, 0.09752, 0.5892, 0.1013, 0.6068, 0.03576, 0.6537, 0.06064, 0.6451, 0.0864, 0.6594, 0.05113, 0.6653, 0.06883, 0.6287, 0.06911, 0.6057, 0.1013, 0.6068, 0.09914, 0.6321, 0.03388, 0.8296, 0.01642, 0.8126, 0.03572, 0.8029, 0.07086, 0.8276, 0.6454, 0.7115, 0.658, 0.7226, 0.6415, 0.7271, 0.09184, 0.2477, 0.08021, 0.2581, 0.07636, 0.2262, 0.08222, 0.2808, 0.1024, 0.3017, 0.1055, 0.3368, 0.05633, 0.301, 0.828, 0.6475, 0.846, 0.6384, 0.8462, 0.6554, 0.8725, 0.6427, 0.8864, 0.6576, 0.867, 0.6598, 0.8163, 0.7259, 0.8356, 0.723, 0.8306, 0.7402, 0.8748, 0.7341, 0.8571, 0.7438, 0.8564, 0.7268, 0.8394, 0.9279, 0.7838, 0.8654, 0.7962, 0.8515, 0.853, 0.912, 0.5783, 0.506, 0.6203, 0.4974, 0.6186, 0.5187, 0.5894, 0.5261, 0.6186, 0.5187, 0.6438, 0.5173, 0.6557, 0.5273, 0.6194, 0.5536, 0.5894, 0.5261, 0.7016, 0.684, 0.658, 0.7226, 0.6454, 0.7115, 0.6867, 0.6745, 0.6504, 0.7769, 0.6415, 0.7271, 0.658, 0.7226, 0.6912, 0.7675, 0.6415, 0.7271, 0.557, 0.7046, 0.5338, 0.6759, 0.6454, 0.7115, 0.8163, 0.7259, 0.8177, 0.6894, 0.8383, 0.6922, 0.8356, 0.723, 0.867, 0.6598, 0.8462, 0.6554, 0.846, 0.6384, 0.8725, 0.6427, 0.8462, 0.6554, 0.8383, 0.6922, 0.8177, 0.6894, 0.828, 0.6475, 0.8625, 0.6959, 0.867, 0.6598, 0.8864, 0.6576, 0.8823, 0.6991, 0.8823, 0.6991, 0.8748, 0.7341, 0.8564, 0.7268, 0.8625, 0.6959, 0.8571, 0.7438, 0.8306, 0.7402, 0.8356, 0.723, 0.8564, 0.7268, 0.9414, 0.791, 0.8678, 0.7513, 0.8748, 0.7341, 0.9557, 0.759, 0.7927, 0.9661, 0.7491, 0.8934, 0.7643, 0.8828, 0.8295, 0.9562, 0.8554, 0.7743, 0.929, 0.814, 0.9167, 0.8309, 0.8448, 0.7896, 0.1373, 0.2408, 0.1498, 0.2249, 0.1547, 0.2306, 0.1418, 0.2422, 0.7334, 0.6215, 0.7256, 0.6494, 0.7099, 0.6417, 0.7172, 0.6154, 0.7133, 0.5669, 0.6557, 0.5273, 0.6667, 0.5129, 0.7268, 0.5621, 0.7256, 0.6494, 0.7016, 0.684, 0.6867, 0.6745, 0.7099, 0.6417, 0.1498, 0.2249, 0.1638, 0.211, 0.1693, 0.2187, 0.1547, 0.2306, 0.6012, 0.5782, 0.5674, 0.5541, 0.5894, 0.5261, 0.6194, 0.5536, 0.1851, 0.3634, 0.2931, 0.4492, 0.2665, 0.4988, 0.1328, 0.4125, 0.3339, 0.4722, 0.3149, 0.4595, 0.3231, 0.4473, 0.3425, 0.4572, 0.3021, 0.4367, 0.3231, 0.4473, 0.3149, 0.4595, 0.2931, 0.4492, 0.2931, 0.4492, 0.1851, 0.3634, 0.2109, 0.3616, 0.3021, 0.4367, 0.2931, 0.4492, 0.3149, 0.4595, 0.2919, 0.5087, 0.2665, 0.4988, 0.3918, 0.2857, 0.3127, 0.2282, 0.3151, 0.2137, 0.4043, 0.2731, 0.4462, 0.3507, 0.4346, 0.3349, 0.4458, 0.3243, 0.4599, 0.339, 0.4346, 0.3349, 0.3918, 0.2857, 0.4043, 0.2731, 0.4458, 0.3243, 0.7268, 0.5621, 0.7941, 0.5462, 0.786, 0.5626, 0.3352, 0.1627, 0.4309, 0.2491, 0.4043, 0.2731, 0.3151, 0.2137, 0.2408, 0.121, 0.206, 0.1195, 0.201, 0.0557, 0.2482, 0.0556, 0.1885, 0.1675, 0.1787, 0.1232, 0.206, 0.1195, 0.206, 0.1647, 0.6186, 0.5187, 0.6203, 0.4974, 0.6441, 0.4982, 0.6438, 0.5173, 0.658, 0.4497, 0.6441, 0.4982, 0.6203, 0.4974, 0.6236, 0.4434, 0.206, 0.1195, 0.2408, 0.121, 0.2277, 0.1695, 0.206, 0.1647, 0.439, 0.9148, 0.3996, 0.9235, 0.4014, 0.9052, 0.8415, 0.3563, 0.8431, 0.3843, 0.8078, 0.3997, 0.8116, 0.3645, 0.918, 0.2473, 0.9184, 0.3077, 0.8994, 0.3072, 0.8982, 0.2482, 0.9184, 0.3077, 0.9115, 0.3367, 0.9005, 0.3262, 0.8994, 0.3072, 0.9115, 0.3367, 0.8431, 0.3843, 0.8415, 0.3563, 0.9005, 0.3262, 0.8285, 0.3162, 0.8238, 0.2429, 0.8982, 0.2482, 0.8994, 0.3072, 0.4843, 0.05258, 0.4552, 0.04954, 0.4577, 0.02484, 0.4868, 0.02774, 0.2835, 0.9132, 0.2396, 0.9012, 0.2418, 0.8881, 0.2901, 0.9019, 0.2901, 0.9019, 0.2418, 0.8881, 0.2457, 0.842, 0.3245, 0.8631, 0.3781, 0.4206, 0.4241, 0.4959, 0.3339, 0.4722, 0.3425, 0.4572, 0.4683, 0.446, 0.4241, 0.4959, 0.3781, 0.4206, 0.4, 0.3975, 0.112, 0.6516, 0.09487, 0.6466, 0.09914, 0.6321, 0.1169, 0.6359, 0.3091, 0.2854, 0.3804, 0.3439, 0.3616, 0.3658, 0.2971, 0.3101, 0.8982, 0.2482, 0.9075, 0.2394, 0.918, 0.2473, 0.08021, 0.2581, 0.008749, 0.2277, 0.07636, 0.2262, 0.1024, 0.3017, 0.1851, 0.3634, 0.1055, 0.3368, 0.1851, 0.3634, 0.1328, 0.4125, 0.1055, 0.3368, 0.9414, 0.791, 0.8678, 0.7513, 0.8554, 0.7743, 0.929, 0.814, 0.786, 0.5626, 0.7268, 0.5621, 0.7334, 0.6215, 0.7879, 0.6376, 0.3113, 0.5183, 0.2919, 0.5087, 0.2753, 0.5561, 0.2987, 0.5622, 0.4983, 0.3325, 0.4862, 0.3131, 0.4458, 0.3243, 0.4599, 0.339, 0.6504, 0.7769, 0.6415, 0.7271, 0.557, 0.7046, 0.5453, 0.7632, 0.6943, 0.4638, 0.6667, 0.5129, 0.7268, 0.5621, 0.7941, 0.5462, 0.5662, 0.3694, 0.5452, 0.3159, 0.4983, 0.3325, 0.5393, 0.3833, 0.05633, 0.301, 0.0208, 0.3113, 0.09936, 0.4447, 0.1328, 0.4125, 0.1055, 0.3368, 0.1787, 0.1232, 0.142, 0.1369, 0.1636, 0.1768, 0.1885, 0.1675, 0.6557, 0.5273, 0.6194, 0.5536, 0.7172, 0.6154, 0.7133, 0.5669, 0.8394, 0.9279, 0.7838, 0.8654, 0.7643, 0.8828, 0.8295, 0.9562, 0.1827, 0.3453, 0.1376, 0.2876, 0.1024, 0.3017, 0.1851, 0.3634, 0.8875, 0.8681, 0.8225, 0.8179, 0.7962, 0.8515, 0.853, 0.912, 0.3931, 0.5781, 0.4418, 0.596, 0.4512, 0.5705, 0.4011, 0.55, 0.5755, 0.4456, 0.5783, 0.506, 0.6203, 0.4974, 0.6236, 0.4434, 0.5773, 0.6185, 0.5338, 0.6759, 0.6454, 0.7115, 0.6867, 0.6745, 0.008749, 0.2277, 0.0208, 0.3113, 0.05633, 0.301, 0.08222, 0.2808, 0.08021, 0.2581, 0.3781, 0.4206, 0.3614, 0.4216, 0.3231, 0.4473, 0.3425, 0.4572, 0.2665, 0.4988, 0.2455, 0.5438, 0.2753, 0.5561, 0.2919, 0.5087, 0.3337, 0.3981, 0.3021, 0.4367, 0.3231, 0.4473, 0.3614, 0.4216, 0.5393, 0.3833, 0.5712, 0.4295, 0.5948, 0.4146, 0.5662, 0.3694, 0.5674, 0.5541, 0.54, 0.5983, 0.5773, 0.6185, 0.6012, 0.5782, 0.8625, 0.6959, 0.867, 0.6598, 0.8462, 0.6554, 0.8383, 0.6922, 0.1193, 0.2438, 0.1373, 0.2408, 0.1498, 0.2249, 0.1295, 0.2085, 0.2482, 0.0556, 0.2408, 0.121, 0.3352, 0.1627, 0.3709, 0.1021, 0.9631, 0.7123, 0.8823, 0.6991, 0.8748, 0.7341, 0.9557, 0.759, 0.9167, 0.8309, 0.8448, 0.7896, 0.8225, 0.8179, 0.8875, 0.8681, 0.03572, 0.8029, 0.07086, 0.8276, 0.0949, 0.8228, 0.07913, 0.7849, 0.4964, 0.4122, 0.4865, 0.4235, 0.5267, 0.4629, 0.5366, 0.4541, 0.4862, 0.3131, 0.5366, 0.2931, 0.488, 0.2045, 0.4309, 0.2491, 0.4799, 0.09255, 0.4871, 0.1412, 0.5401, 0.1478, 0.5574, 0.1256, 0.5251, 0.0871, 0.2673, 0.337, 0.2109, 0.3616, 0.3021, 0.4367, 0.3337, 0.3981, 0.1169, 0.6359, 0.1869, 0.6567, 0.1953, 0.6264, 0.121, 0.6092, 0.4683, 0.446, 0.4241, 0.4959, 0.4727, 0.526, 0.5091, 0.4806, 0.3918, 0.2857, 0.3804, 0.3439, 0.4086, 0.3678, 0.4346, 0.3349, 0.02689, 0.1511, 0.008749, 0.2277, 0.07636, 0.2262, 0.09142, 0.1864, 0.3709, 0.1021, 0.3352, 0.1627, 0.4309, 0.2491, 0.488, 0.2045, 0.7485, 0.7173, 0.7016, 0.684, 0.658, 0.7226, 0.6912, 0.7675, 0.3127, 0.2282, 0.3091, 0.2854, 0.3804, 0.3439, 0.3918, 0.2857, 0.2408, 0.121, 0.2277, 0.1695, 0.3151, 0.2137, 0.3352, 0.1627, 0.2971, 0.3101, 0.2673, 0.337, 0.3337, 0.3981, 0.3616, 0.3658, 0.08517, 0.6962, 0.1656, 0.7139, 0.1744, 0.6927, 0.1046, 0.6668, 0.04353, 0.6281, 0.06883, 0.6287, 0.06911, 0.6057, 0.06516, 0.5994, 0.04335, 0.5921, 0.6886, 0.1265, 0.6992, 0.1311, 0.7179, 0.09585, 0.6781, 0.07833, 0.6696, 0.09719, 0.6557, 0.5273, 0.6667, 0.5129, 0.6441, 0.4982, 0.6438, 0.5173, 0.1328, 0.4125, 0.09936, 0.4447, 0.2455, 0.5438, 0.2665, 0.4988, 0.658, 0.4497, 0.6441, 0.4982, 0.6667, 0.5129, 0.6943, 0.4638, 0.1295, 0.2085, 0.1498, 0.2249, 0.1638, 0.211, 0.1467, 0.1879, 0.54, 0.5983, 0.5018, 0.6781, 0.5338, 0.6759, 0.5773, 0.6185, 0.7879, 0.6376, 0.7334, 0.6215, 0.7256, 0.6494, 0.7766, 0.6722, 0.971, 0.6571, 0.8864, 0.6576, 0.8823, 0.6991, 0.9631, 0.7123, 0.7099, 0.6417, 0.7172, 0.6154, 0.6194, 0.5536, 0.6012, 0.5782, 0.4309, 0.2491, 0.4043, 0.2731, 0.4458, 0.3243, 0.4862, 0.3131, 0.6012, 0.5782, 0.5773, 0.6185, 0.6867, 0.6745, 0.7099, 0.6417, 0.5393, 0.3833, 0.4983, 0.3325, 0.4599, 0.339, 0.5155, 0.3949, 0.416, 0.3822, 0.4865, 0.4235, 0.4964, 0.4122, 0.4462, 0.3507, 0.1646, 0.05991, 0.1106, 0.07727, 0.142, 0.1369, 0.1787, 0.1232, 0.1179, 0.1534, 0.09142, 0.1864, 0.1295, 0.2085, 0.1467, 0.1879, 0.1787, 0.1232, 0.206, 0.1195, 0.201, 0.0557, 0.1646, 0.05991, 0.07999, 0.7302, 0.1517, 0.7401, 0.1656, 0.7139, 0.08517, 0.6962, 0.06546, 0.6398, 0.09487, 0.6466, 0.09914, 0.6321, 0.06883, 0.6287, 0.0949, 0.8228, 0.1657, 0.7901, 0.1477, 0.7742, 0.07913, 0.7849, 0.07913, 0.7849, 0.1477, 0.7742, 0.1517, 0.7401, 0.07999, 0.7302, 0.8236, 0.2184, 0.907, 0.2318, 0.9047, 0.2129, 0.8329, 0.1892, 0.8329, 0.1892, 0.9047, 0.2129, 0.9203, 0.201, 0.8459, 0.1627, 0.3527, 0.8652, 0.3453, 0.8225, 0.3199, 0.8223, 0.3245, 0.8631, 0.07366, 0.1003, 0.02689, 0.1511, 0.09142, 0.1864, 0.1179, 0.1534, 0.7606, 0.1621, 0.8046, 0.1863, 0.824, 0.1512, 0.7782, 0.1259, 0.8156, 0.4474, 0.836, 0.4267, 0.8078, 0.3997, 0.7878, 0.4204, 0.7782, 0.1259, 0.824, 0.1512, 0.8356, 0.1295, 0.7896, 0.1044, 0.8328, 0.4644, 0.8532, 0.4439, 0.836, 0.4267, 0.8156, 0.4474, 0.439, 0.9148, 0.4969, 0.9128, 0.4956, 0.8941, 0.4005, 0.8934, 0.4014, 0.9052, 0.8599, 0.4034, 0.9297, 0.3443, 0.9115, 0.3367, 0.8431, 0.3843, 0.3312, 0.7662, 0.3461, 0.7718, 0.3646, 0.7243, 0.3502, 0.7185, 0.4009, 0.7997, 0.3764, 0.7863, 0.3592, 0.8147, 0.3733, 0.8367, 0.4245, 0.674, 0.3958, 0.6972, 0.3977, 0.714, 0.4238, 0.7091, 0.3312, 0.7662, 0.3215, 0.7936, 0.3366, 0.7981, 0.3461, 0.7718, 0.554, 0.03404, 0.4868, 0.02774, 0.4843, 0.05258, 0.5517, 0.05888, 0.8415, 0.3563, 0.9005, 0.3262, 0.8994, 0.3072, 0.8285, 0.3162, 0.9506, 0.2413, 0.918, 0.2473, 0.9184, 0.3077, 0.9404, 0.3101, 0.9635, 0.2392, 0.9506, 0.2413, 0.9404, 0.3101, 0.9655, 0.3149, 0.9404, 0.3101, 0.9297, 0.3443, 0.9496, 0.3571, 0.9655, 0.3149, 0.8765, 0.4212, 0.9496, 0.3571, 0.9297, 0.3443, 0.8599, 0.4034, 0.5832, 0.9093, 0.6292, 0.8986, 0.6283, 0.8916, 0.5809, 0.8951, 0.8459, 0.1627, 0.9203, 0.201, 0.9404, 0.1865, 0.8573, 0.1411, 0.423, 0.7339, 0.3954, 0.7321, 0.3764, 0.7863, 0.4009, 0.7997, 0.9184, 0.3077, 0.9115, 0.3367, 0.9297, 0.3443, 0.9404, 0.3101, 0.1169, 0.6359, 0.112, 0.6516, 0.1811, 0.6749, 0.1869, 0.6567, 0.1693, 0.7248, 0.1656, 0.7139, 0.1517, 0.7401, 0.1606, 0.7426, 0.2457, 0.842, 0.2628, 0.803, 0.2399, 0.7859, 0.2212, 0.8288, 0.4865, 0.4235, 0.4683, 0.446, 0.5091, 0.4806, 0.5267, 0.4629, 0.1169, 0.6359, 0.121, 0.6092, 0.1013, 0.6068, 0.09914, 0.6321, 0.1106, 0.07727, 0.07366, 0.1003, 0.1179, 0.1534, 0.142, 0.1369, 0.04353, 0.6281, 0.03576, 0.6537, 0.06064, 0.6451, 0.06546, 0.6398, 0.1636, 0.1768, 0.1467, 0.1879, 0.1638, 0.211, 0.1766, 0.2004, 0.9566, 0.2144, 0.945, 0.2193, 0.9506, 0.2413, 0.9635, 0.2392, 0.4865, 0.4235, 0.416, 0.3822, 0.4, 0.3975, 0.4683, 0.446, 0.1638, 0.211, 0.1693, 0.2187, 0.1836, 0.2073, 0.1766, 0.2004, 0.142, 0.1369, 0.1179, 0.1534, 0.1467, 0.1879, 0.1636, 0.1768, 0.4011, 0.55, 0.4512, 0.5705, 0.4596, 0.5497, 0.4079, 0.5261, 0.2064, 0.7555, 0.2065, 0.7326, 0.1944, 0.7375, 0.1948, 0.7522, 0.7766, 0.6722, 0.7256, 0.6494, 0.7016, 0.684, 0.7485, 0.7173, 0.06546, 0.6398, 0.06883, 0.6287, 0.04353, 0.6281, 0.1827, 0.3453, 0.1851, 0.3634, 0.2109, 0.3616, 0.3569, 0.7031, 0.3699, 0.7094, 0.3764, 0.6981, 0.3642, 0.689, 0.9203, 0.201, 0.9047, 0.2129, 0.907, 0.2318, 0.945, 0.2193, 0.4238, 0.7091, 0.3977, 0.714, 0.3954, 0.7321, 0.423, 0.7339, 0.4066, 0.958, 0.4984, 0.9674, 0.4969, 0.9128, 0.439, 0.9148, 0.3996, 0.9235, 0.6439, 0.8844, 0.6283, 0.8916, 0.6292, 0.8986, 0.6934, 0.9046, 0.5809, 0.8951, 0.6283, 0.8916, 0.6439, 0.8844, 0.5952, 0.8512, 0.6063, 0.9588, 0.6934, 0.9046, 0.6292, 0.8986, 0.5832, 0.9093, 0.5952, 0.8512, 0.6439, 0.8844, 0.6934, 0.9046, 0.6087, 0.8325, 0.4084, 0.844, 0.497, 0.8393, 0.4986, 0.8179, 0.4061, 0.8213, 0.497, 0.8393, 0.5952, 0.8512, 0.6087, 0.8325, 0.4986, 0.8179, 0.836, 0.4267, 0.8599, 0.4034, 0.8431, 0.3843, 0.8078, 0.3997, 0.4984, 0.9674, 0.6063, 0.9588, 0.5832, 0.9093, 0.4969, 0.9128, 0.4005, 0.8934, 0.4956, 0.8941, 0.497, 0.8393, 0.4084, 0.844, 0.4956, 0.8941, 0.5809, 0.8951, 0.5952, 0.8512, 0.497, 0.8393, 0.8238, 0.2429, 0.8982, 0.2482, 0.9075, 0.2394, 0.907, 0.2318, 0.8236, 0.2184, 0.4969, 0.9128, 0.5832, 0.9093, 0.5809, 0.8951, 0.4956, 0.8941, 0.8031, 0.2441, 0.8238, 0.2429, 0.8236, 0.2184, 0.8021, 0.2197, 0.8086, 0.3182, 0.8285, 0.3162, 0.8238, 0.2429, 0.8031, 0.2441, 0.9404, 0.1865, 0.9203, 0.201, 0.945, 0.2193, 0.9566, 0.2144, 0.824, 0.1512, 0.8459, 0.1627, 0.8573, 0.1411, 0.8356, 0.1295, 0.8415, 0.3563, 0.8285, 0.3162, 0.8086, 0.3182, 0.8116, 0.3645, 0.8046, 0.1863, 0.8329, 0.1892, 0.8459, 0.1627, 0.824, 0.1512, 0.8021, 0.2197, 0.8236, 0.2184, 0.8329, 0.1892, 0.8046, 0.1863, 0.62, 0.1105, 0.6122, 0.1582, 0.636, 0.1621, 0.6438, 0.1144, 0.3502, 0.7185, 0.3646, 0.7243, 0.3699, 0.7094, 0.3569, 0.7031, 0.3061, 0.6973, 0.3502, 0.7185, 0.3569, 0.7031, 0.3148, 0.6826, 0.2839, 0.7478, 0.3312, 0.7662, 0.3502, 0.7185, 0.3061, 0.6973, 0.3453, 0.8225, 0.3527, 0.8652, 0.3733, 0.8367, 0.3592, 0.8147, 0.3245, 0.8631, 0.3199, 0.8223, 0.2628, 0.803, 0.2457, 0.842, 0.5517, 0.05888, 0.4843, 0.05258, 0.4799, 0.09255, 0.5251, 0.0871, 0.5506, 0.07965, 0.3374, 0.6161, 0.3215, 0.6689, 0.3642, 0.689, 0.3931, 0.6433, 0.5574, 0.1256, 0.5401, 0.1478, 0.6122, 0.1582, 0.62, 0.1105, 0.5673, 0.1011, 0.2839, 0.7478, 0.2734, 0.7766, 0.3215, 0.7936, 0.3312, 0.7662, 0.3148, 0.6826, 0.3569, 0.7031, 0.3642, 0.689, 0.3215, 0.6689, 0.2738, 0.949, 0.2798, 0.9267, 0.2359, 0.9148, 0.2299, 0.9371, 0.4072, 0.04312, 0.3997, 0.04207, 0.3976, 0.05782, 0.4843, 0.05258, 0.4552, 0.04954, 0.4508, 0.08937, 0.4799, 0.09255, 0.8532, 0.4439, 0.8765, 0.4212, 0.8599, 0.4034, 0.836, 0.4267, 0.3065, 0.6273, 0.3012, 0.6464, 0.3215, 0.6689, 0.3374, 0.6161, 0.3275, 0.6143, 0.6992, 0.1311, 0.7606, 0.1621, 0.7782, 0.1259, 0.7179, 0.09585, 0.6781, 0.07833, 0.7179, 0.09585, 0.7284, 0.07372, 0.6882, 0.05554, 0.7629, 0.4803, 0.7734, 0.4906, 0.8156, 0.4474, 0.7878, 0.4204, 0.7602, 0.4669, 0.4552, 0.04954, 0.4139, 0.04409, 0.3976, 0.05782, 0.4042, 0.07105, 0.4508, 0.08937, 0.411, 0.01655, 0.4033, 0.01533, 0.3997, 0.04207, 0.4072, 0.04312, 0.9144, 0.05876, 0.9145, 0.03696, 0.8962, 0.0372, 0.8954, 0.059, 0.7906, 0.5075, 0.8328, 0.4644, 0.8156, 0.4474, 0.7734, 0.4906, 0.4139, 0.04409, 0.4072, 0.04312, 0.3976, 0.05782, 0.4577, 0.02484, 0.4188, 0.018, 0.4139, 0.04409, 0.4552, 0.04954, 0.4577, 0.02484, 0.4188, 0.01784, 0.4188, 0.018, 0.2359, 0.9148, 0.2798, 0.9267, 0.2835, 0.9132, 0.2396, 0.9012, 0.7179, 0.09585, 0.7782, 0.1259, 0.7896, 0.1044, 0.7284, 0.07372, 0.4188, 0.01784, 0.411, 0.01642, 0.411, 0.01655, 0.4188, 0.018, 0.411, 0.01642, 0.4033, 0.01533, 0.411, 0.01655, 0.7268, 0.5621, 0.7133, 0.5669, 0.7172, 0.6154, 0.7334, 0.6215, 0.09142, 0.1864, 0.07636, 0.2262, 0.09184, 0.2477, 0.1193, 0.2438, 0.1295, 0.2085, 0.08517, 0.6962, 0.1046, 0.6668, 0.0864, 0.6594, 0.05113, 0.6653, 0.8383, 0.6922, 0.8356, 0.723, 0.8564, 0.7268, 0.8625, 0.6959, 0.9369, 0.03983, 0.937, 0.03516, 0.9186, 0.03475, 0.9185, 0.03941, 0.9418, 0.059, 0.9408, 0.03721, 0.9369, 0.03983, 0.9376, 0.05653, 0.9376, 0.05653, 0.9369, 0.03983, 0.9185, 0.03941, 0.9185, 0.05609, 0.9185, 0.05609, 0.9185, 0.03941, 0.9145, 0.03696, 0.9144, 0.05876, 0.3366, 0.7981, 0.3453, 0.8225, 0.3592, 0.8147, 0.3954, 0.7321, 0.3646, 0.7243, 0.3461, 0.7718, 0.3764, 0.7863, 0.3764, 0.7863, 0.3461, 0.7718, 0.3366, 0.7981, 0.3592, 0.8147, 0.3977, 0.714, 0.3699, 0.7094, 0.3646, 0.7243, 0.3954, 0.7321, 0.3958, 0.6972, 0.3764, 0.6981, 0.3699, 0.7094, 0.3977, 0.714, 0.3931, 0.6433, 0.3642, 0.689, 0.3764, 0.6981, 0.3958, 0.6972, 0.4245, 0.674, 0.3061, 0.6973, 0.2788, 0.6777, 0.25, 0.7371, 0.2839, 0.7478, 0.2399, 0.7859, 0.2734, 0.7766, 0.2839, 0.7478, 0.25, 0.7371, 0.3148, 0.6826, 0.2921, 0.6604, 0.2788, 0.6777, 0.3061, 0.6973, 0.3215, 0.6689, 0.3012, 0.6464, 0.2921, 0.6604, 0.3148, 0.6826, 0.6438, 0.1144, 0.636, 0.1621, 0.6544, 0.1591, 0.6631, 0.1383, 0.6557, 0.1109, 0.2628, 0.803, 0.2734, 0.7766, 0.2399, 0.7859, 0.3453, 0.8225, 0.3366, 0.7981, 0.3215, 0.7936, 0.3199, 0.8223, 0.3199, 0.8223, 0.3215, 0.7936, 0.2734, 0.7766, 0.2628, 0.803, 0.5155, 0.3949, 0.4599, 0.339, 0.4462, 0.3507, 0.4964, 0.4122, 0.4241, 0.4959, 0.3339, 0.4722, 0.4079, 0.5261, 0.6557, 0.1109, 0.6631, 0.1383, 0.6886, 0.1265, 0.6696, 0.09719, 0.5506, 0.07965, 0.5251, 0.0871, 0.5574, 0.1256, 0.5673, 0.1011, 0.5155, 0.3949, 0.4964, 0.4122, 0.5366, 0.4541, 0.5521, 0.4425, 0.4596, 0.5497, 0.4727, 0.526, 0.4241, 0.4959, 0.4079, 0.5261, 0.5155, 0.3949, 0.5521, 0.4425, 0.5712, 0.4295, 0.5393, 0.3833, 0.155, 0.7706, 0.1477, 0.7742, 0.1657, 0.7901, 0.1653, 0.7765, 0.155, 0.7706, 0.1653, 0.7765, 0.1827, 0.7727, 0.1948, 0.7522, 0.1606, 0.7426, 0.1606, 0.7426, 0.1517, 0.7401, 0.1477, 0.7742, 0.155, 0.7706, 0.1606, 0.7426, 0.1948, 0.7522, 0.1944, 0.7375, 0.1814, 0.725, 0.1693, 0.7248, 0.1814, 0.725, 0.1919, 0.7154, 0.1656, 0.7139, 0.1693, 0.7248, 0.2064, 0.7555, 0.1948, 0.7522, 0.1827, 0.7727, 0.1877, 0.7863, 0.09752, 0.5892, 0.1013, 0.6068, 0.121, 0.6092, 0.1216, 0.5903, 0.1657, 0.7901, 0.1877, 0.7863, 0.1827, 0.7727, 0.1653, 0.7765, 0.2065, 0.7326, 0.1919, 0.7154, 0.1814, 0.725, 0.1944, 0.7375, 0.112, 0.6516, 0.1046, 0.6668, 0.1744, 0.6927, 0.1811, 0.6749, 0.1953, 0.6264, 0.1992, 0.6075, 0.1216, 0.5903, 0.121, 0.6092, 0.09487, 0.6466, 0.0864, 0.6594, 0.1046, 0.6668, 0.112, 0.6516, 0.3339, 0.4722, 0.3149, 0.4595, 0.2919, 0.5087, 0.3113, 0.5183, 0.4462, 0.3507, 0.4346, 0.3349, 0.4086, 0.3678, 0.416, 0.3822, 0.5452, 0.3159, 0.5366, 0.2931, 0.4862, 0.3131, 0.4983, 0.3325, 0.3931, 0.5781, 0.4011, 0.55, 0.3113, 0.5183, 0.2987, 0.5622, 0.3339, 0.4722, 0.3113, 0.5183, 0.4011, 0.55, 0.4079, 0.5261, 0.06064, 0.6451, 0.0864, 0.6594, 0.09487, 0.6466, 0.06546, 0.6398, 0.06911, 0.6057, 0.1013, 0.6068, 0.09752, 0.5892, 0.06516, 0.5994, 0.03576, 0.6537, 0.05113, 0.6653, 0.0864, 0.6594, 0.06064, 0.6451, 0.06883, 0.6287, 0.09914, 0.6321, 0.1013, 0.6068, 0.06911, 0.6057, 0.03388, 0.8296, 0.07086, 0.8276, 0.03572, 0.8029, 0.01642, 0.8126, 0.6454, 0.7115, 0.6415, 0.7271, 0.658, 0.7226, 0.09184, 0.2477, 0.07636, 0.2262, 0.08021, 0.2581, 0.08222, 0.2808, 0.05633, 0.301, 0.1055, 0.3368, 0.1024, 0.3017, 0.828, 0.6475, 0.8462, 0.6554, 0.846, 0.6384, 0.8725, 0.6427, 0.867, 0.6598, 0.8864, 0.6576, 0.8163, 0.7259, 0.8306, 0.7402, 0.8356, 0.723, 0.8748, 0.7341, 0.8564, 0.7268, 0.8571, 0.7438, 0.8394, 0.9279, 0.853, 0.912, 0.7962, 0.8515, 0.7838, 0.8654, 0.5783, 0.506, 0.5894, 0.5261, 0.6186, 0.5187, 0.6203, 0.4974, 0.6186, 0.5187, 0.5894, 0.5261, 0.6194, 0.5536, 0.6557, 0.5273, 0.6438, 0.5173, 0.7016, 0.684, 0.6867, 0.6745, 0.6454, 0.7115, 0.658, 0.7226, 0.6504, 0.7769, 0.6912, 0.7675, 0.658, 0.7226, 0.6415, 0.7271, 0.6415, 0.7271, 0.6454, 0.7115, 0.5338, 0.6759, 0.557, 0.7046, 0.8163, 0.7259, 0.8356, 0.723, 0.8383, 0.6922, 0.8177, 0.6894, 0.867, 0.6598, 0.8725, 0.6427, 0.846, 0.6384, 0.8462, 0.6554, 0.8462, 0.6554, 0.828, 0.6475, 0.8177, 0.6894, 0.8383, 0.6922, 0.8625, 0.6959, 0.8823, 0.6991, 0.8864, 0.6576, 0.867, 0.6598, 0.8823, 0.6991, 0.8625, 0.6959, 0.8564, 0.7268, 0.8748, 0.7341, 0.8571, 0.7438, 0.8564, 0.7268, 0.8356, 0.723, 0.8306, 0.7402, 0.9414, 0.791, 0.9557, 0.759, 0.8748, 0.7341, 0.8678, 0.7513, 0.7927, 0.9661, 0.8295, 0.9562, 0.7643, 0.8828, 0.7491, 0.8934, 0.8554, 0.7743, 0.8448, 0.7896, 0.9167, 0.8309, 0.929, 0.814, 0.1373, 0.2408, 0.1418, 0.2422, 0.1547, 0.2306, 0.1498, 0.2249, 0.7334, 0.6215, 0.7172, 0.6154, 0.7099, 0.6417, 0.7256, 0.6494, 0.7133, 0.5669, 0.7268, 0.5621, 0.6667, 0.5129, 0.6557, 0.5273, 0.7256, 0.6494, 0.7099, 0.6417, 0.6867, 0.6745, 0.7016, 0.684, 0.1498, 0.2249, 0.1547, 0.2306, 0.1693, 0.2187, 0.1638, 0.211, 0.6012, 0.5782, 0.6194, 0.5536, 0.5894, 0.5261, 0.5674, 0.5541, 0.1851, 0.3634, 0.1328, 0.4125, 0.2665, 0.4988, 0.2931, 0.4492, 0.3339, 0.4722, 0.3425, 0.4572, 0.3231, 0.4473, 0.3149, 0.4595, 0.3021, 0.4367, 0.2931, 0.4492, 0.3149, 0.4595, 0.3231, 0.4473, 0.2931, 0.4492, 0.3021, 0.4367, 0.2109, 0.3616, 0.1851, 0.3634, 0.2931, 0.4492, 0.2665, 0.4988, 0.2919, 0.5087, 0.3149, 0.4595, 0.3918, 0.2857, 0.4043, 0.2731, 0.3151, 0.2137, 0.3127, 0.2282, 0.4462, 0.3507, 0.4599, 0.339, 0.4458, 0.3243, 0.4346, 0.3349, 0.4346, 0.3349, 0.4458, 0.3243, 0.4043, 0.2731, 0.3918, 0.2857, 0.7268, 0.5621, 0.786, 0.5626, 0.7941, 0.5462, 0.3352, 0.1627, 0.3151, 0.2137, 0.4043, 0.2731, 0.4309, 0.2491, 0.2408, 0.121, 0.2482, 0.0556, 0.201, 0.0557, 0.206, 0.1195, 0.1885, 0.1675, 0.206, 0.1647, 0.206, 0.1195, 0.1787, 0.1232, 0.6186, 0.5187, 0.6438, 0.5173, 0.6441, 0.4982, 0.6203, 0.4974, 0.658, 0.4497, 0.6236, 0.4434, 0.6203, 0.4974, 0.6441, 0.4982, 0.206, 0.1195, 0.206, 0.1647, 0.2277, 0.1695, 0.2408, 0.121, 0.439, 0.9148, 0.4014, 0.9052, 0.3996, 0.9235, 0.8415, 0.3563, 0.8116, 0.3645, 0.8078, 0.3997, 0.8431, 0.3843, 0.918, 0.2473, 0.8982, 0.2482, 0.8994, 0.3072, 0.9184, 0.3077, 0.9184, 0.3077, 0.8994, 0.3072, 0.9005, 0.3262, 0.9115, 0.3367, 0.9115, 0.3367, 0.9005, 0.3262, 0.8415, 0.3563, 0.8431, 0.3843, 0.8285, 0.3162, 0.8994, 0.3072, 0.8982, 0.2482, 0.8238, 0.2429, 0.4843, 0.05258, 0.4868, 0.02774, 0.4577, 0.02484, 0.4552, 0.04954, 0.2835, 0.9132, 0.2901, 0.9019, 0.2418, 0.8881, 0.2396, 0.9012, 0.2901, 0.9019, 0.3245, 0.8631, 0.2457, 0.842, 0.2418, 0.8881, 0.3781, 0.4206, 0.3425, 0.4572, 0.3339, 0.4722, 0.4241, 0.4959, 0.4683, 0.446, 0.4, 0.3975, 0.3781, 0.4206, 0.4241, 0.4959, 0.112, 0.6516, 0.1169, 0.6359, 0.09914, 0.6321, 0.09487, 0.6466, 0.3091, 0.2854, 0.2971, 0.3101, 0.3616, 0.3658, 0.3804, 0.3439, 0.8982, 0.2482, 0.918, 0.2473, 0.9075, 0.2394, 0.08021, 0.2581, 0.07636, 0.2262, 0.008749, 0.2277, 0.1024, 0.3017, 0.1055, 0.3368, 0.1851, 0.3634, 0.1851, 0.3634, 0.1055, 0.3368, 0.1328, 0.4125])
me_cube.materials.append(mat_material_001)
me_cube.use_remesh_preserve_volume = False
me_cube.use_remesh_preserve_attributes = False
me_cube.use_mirror_vertex_groups = False
me_cube.update()

# ---- objects
ob_rabbit = bpy.data.objects.new('rabbit', me_cube)

# ---- transforms, parenting, visibility, modifiers, constraints
ob_rabbit.location = (0.0, 0.0, 0.0)
ob_rabbit.lock_rotations_4d = False
ob_rabbit.empty_display_type = 'ARROWS'
ob_rabbit.lineart.crease_threshold = 0.0

# ---- collection membership
col_collection_1.objects.link(ob_rabbit)

# ---- scene / render settings (as saved in the file)
scene.frame_start = 1; scene.frame_end = 250; scene.frame_set(1)
scene.render.engine = 'CYCLES'
scene.render.resolution_percentage = 50
scene.render.dither_intensity = 0.0
scene.cycles.use_denoising = False
scene.cycles.samples = 128
scene.cycles.sampling_pattern = 'TABULATED_SOBOL'
scene.cycles.use_adaptive_sampling = False
scene.cycles.use_light_tree = False
scene.cycles.blur_glossy = 0.0
scene.cycles.sample_clamp_indirect = 0.0
scene.view_settings.view_transform = 'Standard'
bpy.context.view_layer.update()

# ---- added for rendering (the .blend has no active camera and no usable light): camera, sun
cam_auto = bpy.data.cameras.new('AutoCamera')
cam_auto.lens = 50.0
cam_auto.sensor_width = 36.0
cam_auto.clip_end = 1000.0
ob_auto_camera = bpy.data.objects.new('AutoCamera', cam_auto)
scene.collection.objects.link(ob_auto_camera)
ob_auto_camera.location = (1.85523, -1.7811, 1.42017)
ob_auto_camera.rotation_euler = (1.09748, -7.21219e-08, 0.694738)
scene.camera = ob_auto_camera
light_auto_sun = bpy.data.lights.new('AutoSun', 'SUN')
light_auto_sun.energy = 3.0
light_auto_sun.angle = 0.0523599
ob_auto_sun = bpy.data.objects.new('AutoSun', light_auto_sun)
scene.collection.objects.link(ob_auto_sun)
ob_auto_sun.rotation_euler = (0.872665, 0.174533, 0.523599)
bpy.context.view_layer.update()
